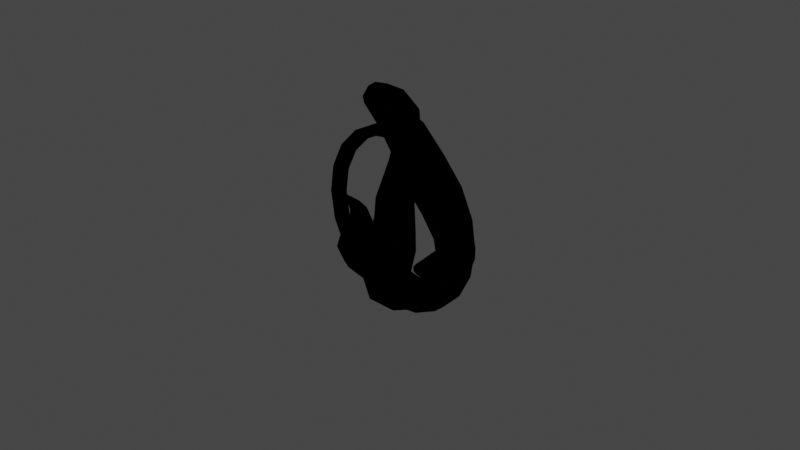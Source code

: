 # Source: malice.blend  (saved by Blender 2.83.19; exported with 4.5.12 LTS)
import bpy
from mathutils import Matrix  # noqa: F401  (used for matrix-valued properties, if any)

bpy.ops.wm.read_factory_settings(use_empty=True)
scene = bpy.context.scene
scene.name = 'Scene'

# ---- collections
col_collection = bpy.data.collections.new('Collection'); scene.collection.children.link(col_collection)

# ---- images (referenced by path relative to the original .blend; pixels are not part of the script)
import os
ASSET_DIR = os.environ.get("B2B_ASSET_DIR", "")  # directory of the original .blend (textures are referenced by path, not embedded)
HERE = os.path.dirname(os.path.abspath(__file__))  # packed textures are extracted next to this script under _unpacked/

def load_image(name, relpath, width, height, colorspace="sRGB"):
    """Load a texture the original file referenced (path relative to the .blend, or extracted next to this script)."""
    p = next((c for c in (os.path.join(HERE, relpath), os.path.join(ASSET_DIR, relpath)) if relpath and os.path.exists(c)), "")
    if p:
        img = bpy.data.images.load(p, check_existing=True)
        img.name = name
    else:  # same state as the original file: an image datablock whose file is absent (Cycles renders it pink)
        img = bpy.data.images.new(name, width, height)
        img.source = "FILE"
        img.filepath = "//" + (relpath or name)
    img.colorspace_settings.name = colorspace
    return img
img_untitled = load_image('Untitled', 'T_Malice.png', 1024, 1024, 'sRGB')

# ---- materials (node trees are filled in below, after node groups)
mat_material_002 = bpy.data.materials.new('Material.002')
mat_material_002.use_transparent_shadow = False

# ---- node groups
ng_kirytoonshader_eevee_001 = bpy.data.node_groups.new('KiryToonShader_Eevee.001', 'ShaderNodeTree')
_s = ng_kirytoonshader_eevee_001.interface.new_socket(name='Emission', in_out='OUTPUT', socket_type='NodeSocketShader')
_s = ng_kirytoonshader_eevee_001.interface.new_socket(name='Ver1.02', in_out='OUTPUT', socket_type='NodeSocketFloat')
_s.min_value = 0.0
_s.max_value = 0.0
_s = ng_kirytoonshader_eevee_001.interface.new_socket(name='Strength', in_out='INPUT', socket_type='NodeSocketFloat')
_s.default_value = 1.0
_s.min_value = 0.0
_s.max_value = 1e+06
_s = ng_kirytoonshader_eevee_001.interface.new_socket(name='BaseColor', in_out='INPUT', socket_type='NodeSocketColor')
_s.default_value = (0.214, 0.214, 0.214, 1.0)
_s = ng_kirytoonshader_eevee_001.interface.new_socket(name='Transparency', in_out='INPUT', socket_type='NodeSocketFloat')
_s.subtype = 'FACTOR'
_s.default_value = 1.0
_s.min_value = 0.0
_s.max_value = 1.0
_s = ng_kirytoonshader_eevee_001.interface.new_socket(name='Normal', in_out='INPUT', socket_type='NodeSocketVector')
_s.min_value = 0.0
_s.max_value = -3.403e+38
_s = ng_kirytoonshader_eevee_001.interface.new_socket(name='ShadowColor', in_out='INPUT', socket_type='NodeSocketColor')
_s = ng_kirytoonshader_eevee_001.interface.new_socket(name='Shadow_CTRL(Blue_On__Red_Off)', in_out='INPUT', socket_type='NodeSocketColor')
_s.default_value = (1.0, 1.0, 1.0, 1.0)
_s = ng_kirytoonshader_eevee_001.interface.new_socket(name='ShadowPower', in_out='INPUT', socket_type='NodeSocketFloat')
_s.default_value = 0.5
_s.min_value = 0.0
_s = ng_kirytoonshader_eevee_001.interface.new_socket(name='Shadow_Multiply_or_Mix', in_out='INPUT', socket_type='NodeSocketFloat')
_s.subtype = 'FACTOR'
_s.min_value = 0.0
_s.max_value = 1.0
_s = ng_kirytoonshader_eevee_001.interface.new_socket(name='Shadow_ToonCtrl', in_out='INPUT', socket_type='NodeSocketFloat')
_s.default_value = 5.0
_s.min_value = 0.0
_s.max_value = 1e+04
_s = ng_kirytoonshader_eevee_001.interface.new_socket(name='SpecularColor', in_out='INPUT', socket_type='NodeSocketColor')
_s.default_value = (1.0, 1.0, 1.0, 1.0)
_s = ng_kirytoonshader_eevee_001.interface.new_socket(name='SpcMap', in_out='INPUT', socket_type='NodeSocketColor')
_s.default_value = (1.0, 1.0, 1.0, 1.0)
_s = ng_kirytoonshader_eevee_001.interface.new_socket(name='Specular', in_out='INPUT', socket_type='NodeSocketFloat')
_s.subtype = 'FACTOR'
_s.default_value = 1.0
_s.min_value = 0.0
_s.max_value = 1.0
_s = ng_kirytoonshader_eevee_001.interface.new_socket(name='Roughness', in_out='INPUT', socket_type='NodeSocketFloat')
_s.subtype = 'FACTOR'
_s.default_value = 0.2
_s.min_value = 0.0
_s.max_value = 1.0
_s = ng_kirytoonshader_eevee_001.interface.new_socket(name='Shadow_SpcPower', in_out='INPUT', socket_type='NodeSocketFloat')
_s.subtype = 'FACTOR'
_s.min_value = 0.0
_s.max_value = 1.0
_s = ng_kirytoonshader_eevee_001.interface.new_socket(name='Specular_Add_or_Mix', in_out='INPUT', socket_type='NodeSocketFloat')
_s.subtype = 'FACTOR'
_s.min_value = 0.0
_s.max_value = 1.0
_s = ng_kirytoonshader_eevee_001.interface.new_socket(name='Specular_ToonCtrl', in_out='INPUT', socket_type='NodeSocketFloat')
_s.default_value = 5.0
_s.min_value = 0.0
_s.max_value = 1e+04
_s = ng_kirytoonshader_eevee_001.interface.new_socket(name='HairSpecular_Ctrl(Nomal)', in_out='INPUT', socket_type='NodeSocketVector')
_s.min_value = 0.0
_s.max_value = -3.403e+38
_s = ng_kirytoonshader_eevee_001.interface.new_socket(name='Specular_Default_or_Hair', in_out='INPUT', socket_type='NodeSocketFloat')
_s.subtype = 'FACTOR'
_s.min_value = 0.0
_s.max_value = 1.0
_s = ng_kirytoonshader_eevee_001.interface.new_socket(name='HairSpecular_Height', in_out='INPUT', socket_type='NodeSocketFloat')
_s = ng_kirytoonshader_eevee_001.interface.new_socket(name='HairSpecular_Width', in_out='INPUT', socket_type='NodeSocketFloat')
_s.default_value = 0.2
_s = ng_kirytoonshader_eevee_001.interface.new_socket(name='HairSpecular_Hardness', in_out='INPUT', socket_type='NodeSocketFloat')
_s.default_value = 20.0
_s.min_value = 0.0
_s = ng_kirytoonshader_eevee_001.interface.new_socket(name='RimColor', in_out='INPUT', socket_type='NodeSocketColor')
_s.default_value = (0.214, 0.214, 0.214, 1.0)
_s = ng_kirytoonshader_eevee_001.interface.new_socket(name='Rim', in_out='INPUT', socket_type='NodeSocketFloat')
_s.subtype = 'FACTOR'
_s.default_value = 1.0
_s.min_value = 0.0
_s.max_value = 1.0
_s = ng_kirytoonshader_eevee_001.interface.new_socket(name='RimPower', in_out='INPUT', socket_type='NodeSocketFloat')
_s.default_value = 2.0
_s.min_value = 0.0
_s = ng_kirytoonshader_eevee_001.interface.new_socket(name='Shadow_RimPowar', in_out='INPUT', socket_type='NodeSocketFloat')
_s.subtype = 'FACTOR'
_s.default_value = 0.5
_s.min_value = 0.0
_s.max_value = 1.0
_s = ng_kirytoonshader_eevee_001.interface.new_socket(name='Rim_Add_or_Mix', in_out='INPUT', socket_type='NodeSocketFloat')
_s.subtype = 'FACTOR'
_s.min_value = 0.0
_s.max_value = 1.0
_s = ng_kirytoonshader_eevee_001.interface.new_socket(name='Rim_ToonCtrl', in_out='INPUT', socket_type='NodeSocketFloat')
_s.default_value = 0.25
_s.min_value = 0.0
_s.max_value = 100.0
_N = ng_kirytoonshader_eevee_001.nodes; _L = ng_kirytoonshader_eevee_001.links
n0 = _N.new('NodeFrame'); n0.name = 'Specular_Hair_Frame'; n0.location = (-2264, -452)
n0.label = 'Specular_Hair'
n0.width = 1780
n1 = _N.new('NodeFrame'); n1.name = 'Specular_Frame'; n1.location = (-2425, 447)
n1.label = 'Specular'
n1.width = 3442
n2 = _N.new('NodeFrame'); n2.name = 'BaseColor_Shadow_Frame'; n2.location = (-3656, 1290)
n2.label = 'BaseColor_Shadow'
n2.width = 3876
n3 = _N.new('NodeFrame'); n3.name = 'Frame'; n3.location = (224, -38)
n3.label = 'Shadow_CTRL(Blue_On__Red_Off)'
n3.width = 451
n4 = _N.new('NodeFrame'); n4.name = 'Rim_Frame'; n4.location = (1130, 1079)
n4.label = 'Rim'
n4.width = 4463
n5 = _N.new('NodeFrame'); n5.name = 'Rim_Add_or_Mix_Frame'; n5.location = (3396, -30)
n5.label = 'Rim_Add_or_Mix'
n5.width = 1037
n6 = _N.new('NodeFrame'); n6.name = 'Specular_Add_or_Mix_Frame'; n6.location = (30, -406)
n6.label = 'Specular_Add_or_Mix'
n6.width = 872
n7 = _N.new('NodeReroute'); n7.name = 'Reroute.044'; n7.location = (2968, -311)
n7.width = 16
n8 = _N.new('ShaderNodeValToRGB'); n8.name = 'ColorRamp'; n8.location = (-2762, -287)
while len(n8.color_ramp.elements) > 1: n8.color_ramp.elements.remove(n8.color_ramp.elements[-1])
n8.color_ramp.elements[0].position = 0.0; n8.color_ramp.elements[0].color = (1.0, 1.0, 1.0, 1.0)
_e = n8.color_ramp.elements.new(1.0); _e.color = (0.0, 0.0, 0.0, 1.0)
n9 = _N.new('NodeReroute'); n9.name = 'Reroute.043'; n9.location = (-2497, -322)
n9.width = 16
n10 = _N.new('NodeReroute'); n10.name = 'Reroute.004'; n10.location = (-2791, -477)
n10.width = 16
n10.socket_idname = 'NodeSocketFloat'
n10.inputs[0].default_value = 0.0
n11 = _N.new('NodeReroute'); n11.name = 'Reroute.005'; n11.location = (-2931, -485)
n11.width = 16
n12 = _N.new('NodeReroute'); n12.name = 'Reroute.021'; n12.location = (1742, -63)
n12.width = 16
n13 = _N.new('NodeReroute'); n13.name = 'Reroute.034'; n13.location = (642, -191)
n13.width = 16
n14 = _N.new('ShaderNodeMath'); n14.name = 'Math.001'; n14.location = (639, -217)
n14.inputs[2].default_value = 0.0
n15 = _N.new('ShaderNodeVectorMath'); n15.name = 'Vector Math'; n15.location = (396, -277)
n15.operation = 'DOT_PRODUCT'
n16 = _N.new('ShaderNodeNewGeometry'); n16.name = 'Geometry'; n16.location = (112, -349)
n17 = _N.new('ShaderNodeValToRGB'); n17.name = 'ColorRamp.002'; n17.location = (829, -212)
while len(n17.color_ramp.elements) > 1: n17.color_ramp.elements.remove(n17.color_ramp.elements[-1])
n17.color_ramp.elements[0].position = 0.0; n17.color_ramp.elements[0].color = (0.0, 0.0, 0.0, 1.0)
_e = n17.color_ramp.elements.new(0.5); _e.color = (1.0, 1.0, 1.0, 1.0)
_e = n17.color_ramp.elements.new(1.0); _e.color = (0.0, 0.0, 0.0, 1.0)
n18 = _N.new('ShaderNodeMath'); n18.name = 'Math.002'; n18.location = (1114, -213)
n18.inputs[2].default_value = 0.0
n19 = _N.new('ShaderNodeMix'); n19.name = 'Mix.012'; n19.location = (1556, -30)
n19.data_type = 'RGBA'
n19.blend_type = 'MULTIPLY'
n20 = _N.new('ShaderNodeMath'); n20.name = 'Math.003'; n20.location = (1311, -252)
n20.operation = 'POWER'
n20.inputs[2].default_value = 0.0
n21 = _N.new('ShaderNodeInvert'); n21.name = 'Invert.004'; n21.location = (1286, -53)
n22 = _N.new('ShaderNodeMix'); n22.name = 'Mix.016'; n22.location = (1168, -253)
n22.data_type = 'RGBA'
n22.blend_type = 'MULTIPLY'
n22.inputs[0].default_value = 1.0
n23 = _N.new('ShaderNodeEeveeSpecular'); n23.name = 'Specular.001'; n23.location = (369, -402)
n23.inputs[0].default_value = (0.0, 0.0, 0.0, 1.0)
n23.inputs[1].default_value = (1.0, 1.0, 1.0, 1.0)
n24 = _N.new('ShaderNodeShaderToRGB'); n24.name = 'Shader to RGB.001'; n24.location = (541, -354)
n25 = _N.new('ShaderNodeBrightContrast'); n25.name = 'Bright/Contrast.001'; n25.location = (1479, -358)
n26 = _N.new('NodeReroute'); n26.name = 'Reroute.007'; n26.location = (1378, -463)
n26.width = 16
n27 = _N.new('ShaderNodeMix'); n27.name = 'Mix.011'; n27.location = (2064, -144)
n27.label = 'Ctrl_Specular_Nomal_or_Hair'
n27.width = 207
n27.data_type = 'RGBA'
n28 = _N.new('NodeReroute'); n28.name = 'Reroute.012'; n28.location = (3404, -260)
n28.width = 16
n29 = _N.new('ShaderNodeHueSaturation'); n29.name = 'Hue Saturation Value.001'; n29.location = (2823, -456)
n29.hide = True
n29.inputs[0].default_value = 1.0
n30 = _N.new('ShaderNodeInvert'); n30.name = 'Invert.001'; n30.location = (2664, -449)
n31 = _N.new('ShaderNodeMix'); n31.name = 'Mix.005'; n31.location = (2499, -495)
n31.data_type = 'RGBA'
n31.blend_type = 'COLOR'
n31.inputs[0].default_value = 1.0
n31.inputs[6].default_value = (1.0, 1.0, 1.0, 1.0)
n32 = _N.new('ShaderNodeMix'); n32.name = 'Mix.006'; n32.location = (3154, -233)
n32.data_type = 'RGBA'
n32.blend_type = 'SCREEN'
n32.inputs[0].default_value = 0.35
n33 = _N.new('ShaderNodeMix'); n33.name = 'Mix.008'; n33.location = (2422, -200)
n33.label = 'Specular_Mix'
n33.data_type = 'RGBA'
n33.inputs[6].default_value = (0.0, 0.0, 0.0, 1.0)
n34 = _N.new('ShaderNodeInvert'); n34.name = 'Invert.003'; n34.location = (2478, -30)
n35 = _N.new('ShaderNodeMix'); n35.name = 'Mix.019'; n35.location = (2929, -208)
n35.data_type = 'RGBA'
n35.blend_type = 'MULTIPLY'
n36 = _N.new('NodeGroupInput'); n36.name = 'Group Input.018'; n36.location = (2028, -487)
n36.width = 164
n37 = _N.new('NodeGroupInput'); n37.name = 'Group Input.004'; n37.location = (2052, -346)
n37.width = 221
n38 = _N.new('NodeGroupInput'); n38.name = 'Group Input.014'; n38.location = (996, -394)
n38.width = 130
n39 = _N.new('NodeReroute'); n39.name = 'Reroute.002'; n39.location = (2633, -699)
n39.width = 16
n40 = _N.new('ShaderNodeMix'); n40.name = 'Mix'; n40.location = (2667, -543)
n40.data_type = 'RGBA'
n40.blend_type = 'COLOR'
n40.inputs[0].default_value = 1.0
n40.inputs[6].default_value = (1.0, 1.0, 1.0, 1.0)
n41 = _N.new('ShaderNodeInvert'); n41.name = 'Invert'; n41.location = (2832, -497)
n42 = _N.new('ShaderNodeHueSaturation'); n42.name = 'Hue Saturation Value'; n42.location = (2991, -504)
n42.hide = True
n42.inputs[0].default_value = 1.0
n43 = _N.new('ShaderNodeMix'); n43.name = 'Mix.004'; n43.location = (2746, -249)
n43.label = 'Shadow_Multiplication'
n43.width = 172
n43.data_type = 'RGBA'
n43.blend_type = 'MULTIPLY'
n44 = _N.new('ShaderNodeMix'); n44.name = 'Mix.002'; n44.location = (3650, -117)
n44.data_type = 'RGBA'
n44.blend_type = 'SCREEN'
n44.inputs[0].default_value = 0.15
n45 = _N.new('NodeReroute'); n45.name = 'Reroute.045'; n45.location = (2451, -153)
n45.width = 16
n46 = _N.new('NodeReroute'); n46.name = 'Reroute.001'; n46.location = (2678, -383)
n46.width = 16
n47 = _N.new('NodeReroute'); n47.name = 'Reroute'; n47.location = (2678, -406)
n47.width = 16
n48 = _N.new('NodeReroute'); n48.name = 'Reroute.032'; n48.location = (2295, -773)
n48.width = 16
n49 = _N.new('NodeReroute'); n49.name = 'Reroute.020'; n49.location = (3838, -152)
n49.width = 16
n50 = _N.new('NodeReroute'); n50.name = 'Reroute.003'; n50.location = (1752, -697)
n50.width = 16
n51 = _N.new('ShaderNodeMix'); n51.name = 'Mix.001'; n51.location = (2910, -37)
n51.label = 'Shadow_Mix'
n51.data_type = 'RGBA'
n52 = _N.new('NodeReroute'); n52.name = 'Reroute.006'; n52.location = (1788, -102)
n52.width = 16
n52.socket_idname = 'NodeSocketFloat'
n53 = _N.new('ShaderNodeMix'); n53.name = 'Mix.018'; n53.location = (2169, -104)
n53.data_type = 'RGBA'
n53.inputs[6].default_value = (1.0, 1.0, 1.0, 1.0)
n54 = _N.new('ShaderNodeShaderToRGB'); n54.name = 'Shader to RGB'; n54.location = (527, -347)
n55 = _N.new('ShaderNodeEeveeSpecular'); n55.name = 'Specular'; n55.location = (354, -395)
n55.inputs[0].default_value = (1.0, 1.0, 1.0, 1.0)
n55.inputs[1].default_value = (0.0, 0.0, 0.0, 1.0)
n55.inputs[2].default_value = 0.0
n56 = _N.new('NodeReroute'); n56.name = 'Reroute.008'; n56.location = (770, -384)
n56.width = 16
n57 = _N.new('ShaderNodeMath'); n57.name = 'Math'; n57.location = (967, -270)
n57.operation = 'POWER'
n57.inputs[2].default_value = 0.0
n58 = _N.new('ShaderNodeMath'); n58.name = 'Math.005'; n58.location = (788, -479)
n58.operation = 'MULTIPLY'
n58.inputs[0].default_value = 10.0
n58.inputs[2].default_value = 0.0
n59 = _N.new('ShaderNodeInvert'); n59.name = 'Invert.002'; n59.location = (1770, -273)
n60 = _N.new('ShaderNodeSeparateColor'); n60.name = 'Separate RGB'; n60.location = (281, -30)
n61 = _N.new('ShaderNodeBrightContrast'); n61.name = 'Bright/Contrast'; n61.location = (1244, -314)
n62 = _N.new('ShaderNodeMix'); n62.name = 'Mix.020'; n62.location = (1492, -199)
n62.data_type = 'RGBA'
n62.clamp_result = True
n62.inputs[6].default_value = (1.0, 1.0, 1.0, 1.0)
n63 = _N.new('NodeReroute'); n63.name = 'Reroute.033'; n63.location = (727, -773)
n63.width = 16
n64 = _N.new('ShaderNodeMix'); n64.name = 'Mix.003'; n64.location = (3409, -44)
n64.label = 'Ctrl_Shadow_Multiply_or_Mix'
n64.width = 196
n64.data_type = 'RGBA'
n65 = _N.new('NodeGroupInput'); n65.name = 'Group Input.002'; n65.location = (30, -546)
n65.width = 221
n66 = _N.new('NodeGroupInput'); n66.name = 'Group Input.016'; n66.location = (2284, -76)
n66.width = 164
n67 = _N.new('NodeGroupInput'); n67.name = 'Group Input.011'; n67.location = (30, -266)
n67.width = 228
n68 = _N.new('NodeGroupInput'); n68.name = 'Group Input.012'; n68.location = (291, -471)
n68.width = 228
n69 = _N.new('NodeGroupInput'); n69.name = 'Group Input.013'; n69.location = (838, -476)
n69.width = 228
n70 = _N.new('NodeGroupInput'); n70.name = 'Group Input.017'; n70.location = (1011, -101)
n70.width = 228
n71 = _N.new('ShaderNodeMix'); n71.name = 'Mix.021'; n71.location = (2311, -414)
n71.data_type = 'RGBA'
n71.inputs[6].default_value = (0.0, 0.0, 0.0, 1.0)
n72 = _N.new('NodeGroupInput'); n72.name = 'Group Input.003'; n72.location = (1757, -224)
n72.width = 221
n73 = _N.new('NodeGroupInput'); n73.name = 'Group Input.015'; n73.location = (30, -37)
n73.width = 216
n74 = _N.new('NodeGroupInput'); n74.name = 'Group Input.005'; n74.location = (30, -528)
n75 = _N.new('NodeGroupInput'); n75.name = 'Group Input.006'; n75.location = (526, -464)
n76 = _N.new('NodeGroupInput'); n76.name = 'Group Input.007'; n76.location = (2476, -346)
n77 = _N.new('NodeGroupInput'); n77.name = 'Group Input.008'; n77.location = (3168, -30)
n77.width = 185
n78 = _N.new('NodeReroute'); n78.name = 'Reroute.022'; n78.location = (1917, -359)
n78.width = 16
n79 = _N.new('NodeReroute'); n79.name = 'Reroute.038'; n79.location = (1198, -543)
n79.width = 16
n80 = _N.new('ShaderNodeFresnel'); n80.name = 'Fresnel'; n80.location = (1765, -689)
n80.width = 196
n81 = _N.new('ShaderNodeMath'); n81.name = 'Math.006'; n81.location = (2404, -848)
n81.operation = 'MULTIPLY'
n81.inputs[1].default_value = -1.0
n81.inputs[2].default_value = 0.0
n82 = _N.new('ShaderNodeMath'); n82.name = 'Math.007'; n82.location = (2571, -848)
n82.inputs[1].default_value = 1.0
n82.inputs[2].default_value = 0.0
n83 = _N.new('ShaderNodeValToRGB'); n83.name = 'ColorRamp.003'; n83.location = (2119, -527)
while len(n83.color_ramp.elements) > 1: n83.color_ramp.elements.remove(n83.color_ramp.elements[-1])
n83.color_ramp.elements[0].position = 0.0; n83.color_ramp.elements[0].color = (0.0, 0.0, 0.0, 1.0)
_e = n83.color_ramp.elements.new(0.125); _e.color = (1.0, 1.0, 1.0, 1.0)
n84 = _N.new('ShaderNodeMath'); n84.name = 'Math.004'; n84.location = (1591, -715)
n84.inputs[0].default_value = 1.0
n84.inputs[2].default_value = 0.0
n85 = _N.new('ShaderNodeMath'); n85.name = 'Math.008'; n85.location = (1371, -716)
n85.operation = 'MULTIPLY'
n85.inputs[1].default_value = 0.05
n85.inputs[2].default_value = 0.0
n86 = _N.new('ShaderNodeBrightContrast'); n86.name = 'Bright/Contrast.002'; n86.location = (2432, -584)
n87 = _N.new('ShaderNodeMix'); n87.name = 'Mix.015'; n87.location = (2753, -744)
n87.data_type = 'RGBA'
n87.blend_type = 'MULTIPLY'
n88 = _N.new('NodeGroupInput'); n88.name = 'Group Input.009'; n88.location = (1063, -816)
n88.width = 228
n89 = _N.new('ShaderNodeMix'); n89.name = 'Mix.017'; n89.location = (3195, -444)
n89.data_type = 'RGBA'
n89.blend_type = 'MULTIPLY'
n89.inputs[7].default_value = (0.0, 0.0, 0.0, 1.0)
n90 = _N.new('ShaderNodeInvert'); n90.name = 'Invert.005'; n90.location = (2940, -430)
n91 = _N.new('NodeGroupInput'); n91.name = 'Group Input.019'; n91.location = (2680, -437)
n91.width = 228
n92 = _N.new('NodeReroute'); n92.name = 'Reroute.039'; n92.location = (1385, -383)
n92.width = 16
n93 = _N.new('ShaderNodeMix'); n93.name = 'Mix.013'; n93.location = (2937, -544)
n93.data_type = 'RGBA'
n93.inputs[6].default_value = (0.0, 0.0, 0.0, 1.0)
n93.inputs[7].default_value = (1.0, 1.0, 1.0, 1.0)
n94 = _N.new('NodeGroupInput'); n94.name = 'Group Input.010'; n94.location = (2110, -768)
n94.width = 228
n95 = _N.new('NodeReroute'); n95.name = 'Reroute.015'; n95.location = (191, -450)
n95.width = 16
n96 = _N.new('NodeReroute'); n96.name = 'Reroute.013'; n96.location = (199, -353)
n96.width = 16
n97 = _N.new('NodeGroupInput'); n97.name = 'Group Input.020'; n97.location = (30, -129)
n97.width = 228
n98 = _N.new('NodeReroute'); n98.name = 'Reroute.014'; n98.location = (336, -186)
n98.width = 16
n99 = _N.new('ShaderNodeMix'); n99.name = 'Mix.022'; n99.location = (501, -30)
n99.data_type = 'RGBA'
n100 = _N.new('ShaderNodeMix'); n100.name = 'Mix.014'; n100.location = (501, -221)
n100.data_type = 'RGBA'
n100.blend_type = 'SCREEN'
n101 = _N.new('NodeGroupInput'); n101.name = 'Group Input.021'; n101.location = (679, -62)
n101.width = 150
n102 = _N.new('ShaderNodeMix'); n102.name = 'Mix.023'; n102.location = (867, -68)
n102.data_type = 'RGBA'
n103 = _N.new('ShaderNodeMixShader'); n103.name = 'Mix Shader'; n103.location = (6073, 1002)
n104 = _N.new('NodeGroupOutput'); n104.name = 'Group Output.001'; n104.location = (6279, 999)
n104.inputs[1].default_value = 0.0
n105 = _N.new('ShaderNodeBsdfTransparent'); n105.name = 'Transparent BSDF'; n105.location = (5855, 838)
n106 = _N.new('NodeGroupInput'); n106.name = 'Group Input'; n106.location = (5663, 902)
n107 = _N.new('ShaderNodeEmission'); n107.name = 'Emission'; n107.location = (5824, 1006)
n108 = _N.new('NodeReroute'); n108.name = 'Reroute.019'; n108.location = (38, -38)
n108.width = 16
n109 = _N.new('NodeReroute'); n109.name = 'Reroute.009'; n109.location = (215, -38)
n109.width = 16
n110 = _N.new('ShaderNodeMix'); n110.name = 'Mix.007'; n110.location = (378, -174)
n110.label = 'Specular_Mix'
n110.data_type = 'RGBA'
n111 = _N.new('ShaderNodeMix'); n111.name = 'Mix.009'; n111.location = (375, -378)
n111.label = 'Specular_Add'
n111.width = 172
n111.data_type = 'RGBA'
n111.blend_type = 'ADD'
n112 = _N.new('NodeReroute'); n112.name = 'Reroute.011'; n112.location = (337, -286)
n112.width = 16
n112.socket_idname = 'NodeSocketFloat'
n113 = _N.new('NodeReroute'); n113.name = 'Reroute.010'; n113.location = (67, -531)
n113.width = 16
n114 = _N.new('NodeReroute'); n114.name = 'Reroute.037'; n114.location = (834, -133)
n114.width = 16
n115 = _N.new('ShaderNodeSeparateColor'); n115.name = 'Separate HSV.001'; n115.location = (134, -207)
n116 = _N.new('ShaderNodeMix'); n116.name = 'Mix.010'; n116.location = (630, -99)
n116.label = 'Ctrl_Specular_Add_or_Mix'
n116.width = 175
n116.data_type = 'RGBA'
n117 = _N.new('NodeGroupInput'); n117.name = 'Group Input.001'; n117.location = (313, -59)
n117.width = 228
n3.parent = n2
n5.parent = n4
n6.parent = n4
n12.parent = n0
n13.parent = n0
n14.parent = n0
n15.parent = n0
n16.parent = n0
n17.parent = n0
n18.parent = n0
n19.parent = n0
n20.parent = n0
n21.parent = n0
n22.parent = n1
n23.parent = n1
n24.parent = n1
n25.parent = n1
n26.parent = n1
n27.parent = n1
n28.parent = n1
n29.parent = n1
n30.parent = n1
n31.parent = n1
n32.parent = n1
n33.parent = n1
n34.parent = n1
n35.parent = n1
n36.parent = n1
n37.parent = n1
n38.parent = n1
n39.parent = n2
n40.parent = n2
n41.parent = n2
n42.parent = n2
n43.parent = n2
n44.parent = n2
n45.parent = n2
n46.parent = n2
n47.parent = n2
n48.parent = n2
n49.parent = n2
n50.parent = n2
n51.parent = n2
n52.parent = n2
n53.parent = n2
n54.parent = n2
n55.parent = n2
n56.parent = n2
n57.parent = n2
n58.parent = n2
n59.parent = n2
n60.parent = n3
n61.parent = n2
n62.parent = n2
n63.parent = n2
n64.parent = n2
n65.parent = n1
n66.parent = n1
n67.parent = n0
n68.parent = n0
n69.parent = n0
n70.parent = n0
n71.parent = n1
n72.parent = n1
n73.parent = n3
n74.parent = n2
n75.parent = n2
n76.parent = n2
n77.parent = n2
n78.parent = n1
n79.parent = n4
n80.parent = n4
n81.parent = n4
n82.parent = n4
n83.parent = n4
n84.parent = n4
n85.parent = n4
n86.parent = n4
n87.parent = n4
n88.parent = n4
n89.parent = n4
n90.parent = n4
n91.parent = n4
n92.parent = n4
n93.parent = n4
n94.parent = n4
n95.parent = n5
n96.parent = n5
n97.parent = n5
n98.parent = n5
n99.parent = n5
n100.parent = n5
n101.parent = n5
n102.parent = n5
n108.parent = n6
n109.parent = n6
n110.parent = n6
n111.parent = n6
n112.parent = n6
n113.parent = n6
n114.parent = n6
n115.parent = n6
n116.parent = n6
n117.parent = n6
_L.new(n55.outputs[0], n54.inputs[0])
_L.new(n45.outputs[0], n51.inputs[0])
_L.new(n47.outputs[0], n51.inputs[7])
_L.new(n46.outputs[0], n51.inputs[6])
_L.new(n39.outputs[0], n40.inputs[7])
_L.new(n40.outputs[2], n41.inputs[1])
_L.new(n41.outputs[0], n42.inputs[4])
_L.new(n51.outputs[2], n64.inputs[7])
_L.new(n42.outputs[0], n44.inputs[7])
_L.new(n23.outputs[0], n24.inputs[0])
_L.new(n64.outputs[2], n44.inputs[6])
_L.new(n46.outputs[0], n43.inputs[6])
_L.new(n47.outputs[0], n43.inputs[7])
_L.new(n26.outputs[0], n31.inputs[7])
_L.new(n31.outputs[2], n30.inputs[1])
_L.new(n30.outputs[0], n29.inputs[4])
_L.new(n29.outputs[0], n32.inputs[7])
_L.new(n26.outputs[0], n25.inputs[0])
_L.new(n110.outputs[2], n116.inputs[7])
_L.new(n109.outputs[0], n110.inputs[6])
_L.new(n112.outputs[0], n110.inputs[0])
_L.new(n113.outputs[0], n110.inputs[7])
_L.new(n108.outputs[0], n109.inputs[0])
_L.new(n28.outputs[0], n113.inputs[0])
_L.new(n113.outputs[0], n115.inputs[0])
_L.new(n115.outputs[2], n112.inputs[0])
_L.new(n112.outputs[0], n111.inputs[0])
_L.new(n113.outputs[0], n111.inputs[7])
_L.new(n109.outputs[0], n111.inputs[6])
_L.new(n32.outputs[2], n28.inputs[0])
_L.new(n44.outputs[2], n49.inputs[0])
_L.new(n17.outputs[0], n18.inputs[0])
_L.new(n14.outputs[0], n17.inputs[0])
_L.new(n18.outputs[0], n20.inputs[0])
_L.new(n27.outputs[2], n33.inputs[0])
_L.new(n20.outputs[0], n19.inputs[6])
_L.new(n78.outputs[0], n27.inputs[7])
_L.new(n12.outputs[0], n78.inputs[0])
_L.new(n111.outputs[2], n116.inputs[6])
_L.new(n19.outputs[2], n12.inputs[0])
_L.new(n48.outputs[0], n63.inputs[0])
_L.new(n9.outputs[0], n13.inputs[0])
_L.new(n43.outputs[2], n64.inputs[6])
_L.new(n16.outputs[1], n15.inputs[1])
_L.new(n15.outputs[1], n14.inputs[0])
_L.new(n80.outputs[0], n83.inputs[0])
_L.new(n84.outputs[0], n80.inputs[0])
_L.new(n83.outputs[0], n86.inputs[0])
_L.new(n116.outputs[2], n114.inputs[0])
_L.new(n92.outputs[0], n96.inputs[0])
_L.new(n114.outputs[0], n79.inputs[0])
_L.new(n79.outputs[0], n92.inputs[0])
_L.new(n9.outputs[0], n7.inputs[0])
_L.new(n13.outputs[0], n19.inputs[7])
_L.new(n7.outputs[0], n87.inputs[7])
_L.new(n45.outputs[0], n43.inputs[0])
_L.new(n45.outputs[0], n48.inputs[0])
_L.new(n65.outputs[3], n23.inputs[5])
_L.new(n37.outputs[9], n33.inputs[7])
_L.new(n74.outputs[3], n55.inputs[5])
_L.new(n76.outputs[1], n46.inputs[0])
_L.new(n76.outputs[4], n47.inputs[0])
_L.new(n88.outputs[23], n85.inputs[0])
_L.new(n67.outputs[16], n15.inputs[0])
_L.new(n68.outputs[18], n14.inputs[1])
_L.new(n69.outputs[19], n18.inputs[1])
_L.new(n69.outputs[20], n20.inputs[1])
_L.new(n106.outputs[0], n107.inputs[1])
_L.new(n75.outputs[6], n57.inputs[1])
_L.new(n58.outputs[0], n61.inputs[2])
_L.new(n75.outputs[8], n58.inputs[1])
_L.new(n65.outputs[15], n25.inputs[2])
_L.new(n94.outputs[24], n81.inputs[0])
_L.new(n25.outputs[0], n27.inputs[6])
_L.new(n81.outputs[0], n82.inputs[0])
_L.new(n82.outputs[0], n87.inputs[0])
_L.new(n65.outputs[12], n23.inputs[2])
_L.new(n77.outputs[7], n64.inputs[0])
_L.new(n117.outputs[14], n116.inputs[0])
_L.new(n94.outputs[26], n86.inputs[2])
_L.new(n85.outputs[0], n84.inputs[1])
_L.new(n72.outputs[17], n27.inputs[0])
_L.new(n93.outputs[2], n89.inputs[6])
_L.new(n86.outputs[0], n87.inputs[6])
_L.new(n87.outputs[2], n93.inputs[0])
_L.new(n107.outputs[0], n103.inputs[2])
_L.new(n22.outputs[2], n26.inputs[0])
_L.new(n38.outputs[10], n22.inputs[7])
_L.new(n103.outputs[0], n104.inputs[0])
_L.new(n106.outputs[2], n103.inputs[0])
_L.new(n105.outputs[0], n103.inputs[1])
_L.new(n49.outputs[0], n108.inputs[0])
_L.new(n73.outputs[5], n60.inputs[0])
_L.new(n50.outputs[0], n39.inputs[0])
_L.new(n63.outputs[0], n11.inputs[0])
_L.new(n8.outputs[0], n9.inputs[0])
_L.new(n66.outputs[13], n34.inputs[1])
_L.new(n11.outputs[0], n8.inputs[0])
_L.new(n70.outputs[13], n21.inputs[1])
_L.new(n21.outputs[0], n19.inputs[0])
_L.new(n53.outputs[2], n45.inputs[0])
_L.new(n52.outputs[0], n53.inputs[0])
_L.new(n56.outputs[0], n57.inputs[0])
_L.new(n56.outputs[0], n50.inputs[0])
_L.new(n59.outputs[0], n53.inputs[7])
_L.new(n60.outputs[0], n52.inputs[0])
_L.new(n54.outputs[0], n56.inputs[0])
_L.new(n60.outputs[2], n62.inputs[0])
_L.new(n57.outputs[0], n61.inputs[0])
_L.new(n61.outputs[0], n62.inputs[7])
_L.new(n62.outputs[2], n59.inputs[1])
_L.new(n24.outputs[0], n22.inputs[6])
_L.new(n33.outputs[2], n35.inputs[6])
_L.new(n35.outputs[2], n32.inputs[6])
_L.new(n34.outputs[0], n35.inputs[0])
_L.new(n71.outputs[2], n35.inputs[7])
_L.new(n36.outputs[11], n71.inputs[0])
_L.new(n9.outputs[0], n71.inputs[7])
_L.new(n91.outputs[22], n90.inputs[1])
_L.new(n90.outputs[0], n89.inputs[0])
_L.new(n89.outputs[2], n95.inputs[0])
_L.new(n97.outputs[21], n98.inputs[0])
_L.new(n102.outputs[2], n107.inputs[0])
_L.new(n100.outputs[2], n102.inputs[6])
_L.new(n99.outputs[2], n102.inputs[7])
_L.new(n96.outputs[0], n100.inputs[6])
_L.new(n96.outputs[0], n99.inputs[6])
_L.new(n98.outputs[0], n100.inputs[7])
_L.new(n95.outputs[0], n100.inputs[0])
_L.new(n95.outputs[0], n99.inputs[0])
_L.new(n98.outputs[0], n99.inputs[7])
_L.new(n101.outputs[25], n102.inputs[0])
n104.is_active_output = True
ng_auto_smooth = bpy.data.node_groups.new('Auto Smooth', 'GeometryNodeTree')
_s = ng_auto_smooth.interface.new_socket(name='Geometry', in_out='OUTPUT', socket_type='NodeSocketGeometry')
_s = ng_auto_smooth.interface.new_socket(name='Geometry', in_out='INPUT', socket_type='NodeSocketGeometry')
_s = ng_auto_smooth.interface.new_socket(name='Angle', in_out='INPUT', socket_type='NodeSocketFloat')
_s.subtype = 'ANGLE'
_s.min_value = 0.0
_s.max_value = 3.142
ng_auto_smooth.is_modifier = True
_N = ng_auto_smooth.nodes; _L = ng_auto_smooth.links
n0 = _N.new('NodeGroupOutput'); n0.name = 'Group Output'; n0.location = (480, -100)
n1 = _N.new('NodeGroupInput'); n1.name = 'Group Input'; n1.location = (-420, -300)
n2 = _N.new('NodeGroupInput'); n2.name = 'Group Input.001'; n2.location = (-60, -100)
n3 = _N.new('GeometryNodeSetShadeSmooth'); n3.name = 'Set Shade Smooth'; n3.location = (120, -100)
n3.domain = 'EDGE'
n4 = _N.new('GeometryNodeSetShadeSmooth'); n4.name = 'Set Shade Smooth.001'; n4.location = (300, -100)
n5 = _N.new('GeometryNodeInputMeshEdgeAngle'); n5.name = 'Edge Angle'; n5.location = (-420, -220)
n6 = _N.new('GeometryNodeInputEdgeSmooth'); n6.name = 'Is Edge Smooth'; n6.location = (-60, -160)
n7 = _N.new('GeometryNodeInputShadeSmooth'); n7.name = 'Is Face Smooth'; n7.location = (-240, -340)
n8 = _N.new('FunctionNodeBooleanMath'); n8.name = 'Boolean Math'; n8.location = (-60, -220)
n9 = _N.new('FunctionNodeCompare'); n9.name = 'Compare'; n9.location = (-240, -180)
n9.operation = 'LESS_EQUAL'
_L.new(n5.outputs[0], n9.inputs[0])
_L.new(n4.outputs[0], n0.inputs[0])
_L.new(n1.outputs[1], n9.inputs[1])
_L.new(n9.outputs[0], n8.inputs[0])
_L.new(n7.outputs[0], n8.inputs[1])
_L.new(n2.outputs[0], n3.inputs[0])
_L.new(n6.outputs[0], n3.inputs[1])
_L.new(n3.outputs[0], n4.inputs[0])
_L.new(n8.outputs[0], n3.inputs[2])
n0.is_active_output = True

# ---- material node trees
mat_material_002.use_nodes = True; mat_material_002.node_tree.nodes.clear()
_N = mat_material_002.node_tree.nodes; _L = mat_material_002.node_tree.links
n0 = _N.new('ShaderNodeGroup'); n0.name = 'Group'; n0.location = (-133, 300)
n0.width = 283
n0.node_tree = ng_kirytoonshader_eevee_001
n0.inputs[0].default_value = 1.0
n0.inputs[2].default_value = 0.7072
n0.inputs[3].default_value = (0.0, 0.0, 0.0)
n0.inputs[4].default_value = (0.2257, 0.2257, 0.2257, 1.0)
n0.inputs[5].default_value = (1.0, 1.0, 1.0, 1.0)
n0.inputs[6].default_value = 15.5
n0.inputs[7].default_value = 0.0
n0.inputs[8].default_value = 8.4
n0.inputs[9].default_value = (0.4129, 0.4129, 0.4129, 1.0)
n0.inputs[10].default_value = (1.0, 1.0, 1.0, 1.0)
n0.inputs[11].default_value = 0.4981
n0.inputs[12].default_value = 0.346
n0.inputs[13].default_value = 0.0
n0.inputs[14].default_value = 0.0
n0.inputs[15].default_value = 16.8
n0.inputs[16].default_value = (0.0, 0.0, 0.0)
n0.inputs[17].default_value = 0.0
n0.inputs[18].default_value = 0.0
n0.inputs[19].default_value = 0.2
n0.inputs[20].default_value = 20.0
n0.inputs[21].default_value = (0.09273, 0.09802, 0.139, 1.0)
n0.inputs[22].default_value = 1.0
n0.inputs[23].default_value = 1.13
n0.inputs[24].default_value = 0.02662
n0.inputs[25].default_value = 0.0
n0.inputs[26].default_value = 89.8
n1 = _N.new('ShaderNodeOutputMaterial'); n1.name = 'Material Output'; n1.location = (300, 300)
n1.target = 'EEVEE'
n2 = _N.new('ShaderNodeTexImage'); n2.name = 'Image Texture'; n2.location = (-523, 197)
n2.image = img_untitled
_L.new(n0.outputs[0], n1.inputs[0])
_L.new(n2.outputs[0], n0.inputs[1])
n1.is_active_output = True

# ---- world
world_world = bpy.data.worlds.new('World'); scene.world = world_world
world_world.use_nodes = True; world_world.node_tree.nodes.clear()
_N = world_world.node_tree.nodes; _L = world_world.node_tree.links
n0 = _N.new('ShaderNodeOutputWorld'); n0.name = 'World Output'; n0.location = (300, 300)
n1 = _N.new('ShaderNodeBackground'); n1.name = 'Background'; n1.location = (10, 300)
n1.inputs[0].default_value = (0.05088, 0.05088, 0.05088, 1.0)
_L.new(n1.outputs[0], n0.inputs[0])
n0.is_active_output = True
world_world.color = (0.05088, 0.05088, 0.05088)
world_world.use_sun_shadow = False
world_world.sun_shadow_jitter_overblur = 0.0

# ---- cameras
cam_camera = bpy.data.cameras.new('Camera')
cam_camera.clip_end = 100.0
cam_camera.ortho_scale = 7.314

# ---- lights
light_light = bpy.data.lights.new('Light', 'SUN')
light_light.transmission_factor = 0.0
light_light.use_shadow = False
light_light.angle = 0.1993
light_light.energy = 6.41
light_light.shadow_soft_size = 0.1
light_light.shadow_cascade_max_distance = 1000.0

# ---- meshes
me_cylinder_002 = bpy.data.meshes.new('Cylinder.002')
me_cylinder_002.from_pydata([(2.197, -0.1758, -0.3409), (1.679, 0.7977, 2.461), (2.792, -0.02022, 2.212), (1.12, -0.4366, 1.86), (1.045, 0.4267, 3.471), (2.035, -0.5697, -1.415), (1.415, 0.5239, -2.854), (0.01162, -0.2062, -1.804), (1.098, 0.02259, -2.051), (1.024, 0.6387, -2.802), (0.03367, -0.3675, -2.876), (-0.7039, 0.08527, -3.358), (-1.692, 0.6405, -2.534), (-2.917, 0.3746, -0.4377), (-0.3359, -0.6739, 3.622), (-0.1029, 0.2605, 3.745), (-0.02656, 0.6246, 3.434), (3.337, 0.436, 0.3262), (3.06, 0.3282, 1.453), (3.141, -0.6271, 0.2158), (3.279, -0.4904, 0.794), (3.176, -0.4885, 1.298), (2.859, -0.8284, 0.6567), (2.85, -0.545, 1.571), (2.803, -0.7928, 1.116), (2.591, -0.8391, 0.7088), (1.663, -0.469, 0.9173), (2.093, -0.2962, 0.03433), (2.292, 0.3329, -0.4735), (2.416, 0.887, 0.429), (0.9567, 0.3444, 1.447), (0.7854, -0.03528, 1.224), (1.069, 0.167, 1.12), (2.53, 0.6215, 1.926), (1.53, 1.106, 1.52), (1.899, 1.094, 1.512), (2.135, -0.6472, 1.599), (1.1, 0.486, 1.205), (0.9232, 0.6809, 1.336), (0.9733, 0.1697, 3.393), (0.6806, 0.6573, 2.474), (1.583, 0.6916, 2.819), (0.7109, -0.05685, 2.028), (0.7161, 0.534, 2.32), (1.598, -0.1739, 2.952), (0.7146, 0.5938, 2.124), (2.778, -0.1903, -1.698), (2.45, -0.8452, -0.9757), (2.106, -0.7493, -1.444), (2.4, 0.5191, -1.698), (2.12, -0.4806, -0.7793), (3.255, 0.1732, -1.049), (3.231, 0.4316, -1.044), (1.885, -0.9485, -0.7891), (2.366, 0.354, -0.8429), (2.153, 0.07275, -0.9711), (1.925, -1.129, -0.8177), (1.428, -0.2218, -2.866), (1.506, -0.408, -2.564), (1.428, 0.3913, -2.237), (1.891, 0.4228, -2.445), (1.699, 0.447, -2.192), (1.671, -0.4233, -2.16), (1.711, -0.299, -1.826), (2.016, -0.3711, -2.369), (1.736, 0.2489, -1.74), (0.1565, 0.3601, -3.063), (-0.1296, -0.01056, -2.337), (0.7158, -0.3512, -2.281), (1.074, 0.4964, -3.047), (-0.2422, -0.195, -1.9), (0.05476, -0.03359, -1.951), (0.3229, 0.2123, -2.411), (0.8982, -0.1791, -3.017), (0.4879, -0.3714, -2.746), (0.4509, 0.5597, -2.869), (0.4176, -0.4192, -2.645), (-0.4215, -0.243, -2.279), (-0.313, -0.2649, -2.364), (-0.5825, -0.1359, -3.355), (-0.4009, 0.01252, -2.34), (-0.5043, -0.3596, -3.256), (-0.5672, 0.4372, -2.574), (-0.3317, 0.5011, -2.823), (-2.131, -0.696, -2.613), (-2.264, -0.8248, -2.191), (-1.784, -0.6212, -1.827), (-1.458, -0.3084, -1.649), (-0.3858, -0.3092, -2.15), (-1.425, -0.7599, -2.244), (-0.828, -0.6812, -2.221), (-0.2142, -0.7153, -1.981), (-0.2545, -0.6086, -1.907), (-2.48, 0.3669, -1.958), (-2.773, 0.2993, -1.367), (-2.836, -0.4565, -2.248), (-2.935, -0.5707, -2.046), (-2.057, -0.487, -1.566), (-3.795, 0.2467, -0.2631), (-3.056, 0.2437, -0.7578), (-3.696, 0.1788, -0.2028), (-3.047, 0.2785, -0.4733), (-2.492, 0.3558, -0.5356), (-2.238, 0.523, -0.8186), (-2.562, 0.6762, -0.6367), (-2.545, 0.5487, -0.5416), (-2.865, 0.05616, -1.007), (0.1156, 0.1757, 4.045), (0.09367, -0.1897, 4.019), (0.3314, -0.2, 3.925), (0.3293, 0.1339, 4.07), (-0.1461, -0.6305, 3.6), (0.3644, -0.2522, 3.794), (-0.007742, -0.4503, 3.471), (0.1951, 0.06285, 3.673), (0.1446, 0.3612, 3.364), (0.2409, 0.7595, 3.448), (0.6818, 0.4439, 3.859), (0.658, 0.1183, 3.559), (0.3375, 0.3526, 3.023), (3.265, 0.6326, -0.234), (2.475, 0.7594, 1.531), (2.906, 0.6998, 0.9933), (3.411, 0.4581, -0.5291), (3.434, 0.1312, 0.02941), (3.077, -0.1259, 1.688), (2.711, -0.7524, -0.07355), (1.54, 0.1266, 0.6051), (2.529, 0.6103, -0.3465), (1.828, 0.03807, 2.946), (0.6455, -0.1749, 1.405), (0.7548, 0.1559, 1.972), (0.8621, 0.523, 1.565), (1.555, 0.8919, 2.028), (2.766, 0.2991, 2.07), (0.6453, -0.09108, 2.62), (0.3884, 0.4294, 2.799), (1.06, 0.7715, 2.15), (1.407, -0.5187, 2.107), (0.8113, -0.1853, 2.806), (0.8829, -0.2583, 2.092), (2.031, -0.3703, -1.283), (2.625, 0.5855, -0.9057), (1.404, -0.2618, -1.962), (2.252, -0.496, -1.798), (2.574, 0.2944, -1.914), (1.557, 0.2352, -2.947), (1.9, -0.2338, -1.515), (2.444, -0.3843, -1.953), (-0.1602, 0.1647, -3.332), (0.03916, -0.009105, -3.087), (0.07851, 0.4839, -2.835), (0.9144, 0.6201, -2.616), (0.4032, 0.5338, -2.694), (-0.1926, -0.2445, -2.251), (1.209, 0.08447, -3.073), (0.4162, -0.04846, -2.91), (0.4954, 0.04294, -1.963), (0.8942, 0.1655, -2.149), (-0.967, 0.3002, -3.201), (-0.8972, -0.6138, -2.502), (-0.4423, -0.3773, -2.398), (-0.1228, 0.3586, -2.611), (-0.1888, -0.2689, -3.298), (-0.006503, -0.4661, -2.761), (-0.4444, 0.4865, -3.109), (-1.85, 0.02866, -2.77), (-0.8905, -0.2708, -1.844), (-1.32, -0.3344, -2.994), (-0.5535, -0.473, -3.112), (-1.412, -0.7267, -2.586), (-2.97, -0.2643, -1.808), (-1.989, -0.08088, -0.8176), (-1.827, 0.4559, -1.364), (-1.76, 0.5297, -2.665), (-2.807, -0.171, -2.099), (-1.914, 0.1711, -1.275), (-2.906, 0.748, -0.6326), (-2.868, 0.765, -0.8111), (-2.967, 0.6338, -0.47), (-2.863, 0.6465, -0.9625), (-3.255, 0.3556, -0.6433), (-3.158, 0.2598, -0.595), (-2.503, 0.09451, -0.6824), (-2.247, 0.2238, -0.7618), (-2.323, 0.6869, -1.539), (-2.937, 0.3428, -1.008), (0.3043, 0.4062, 4.014), (0.4685, 0.832, 3.31), (0.1973, -0.3782, 3.566), (-0.2638, -0.5839, 3.492), (0.4927, -0.003019, 3.651), (0.5962, 0.1256, 3.172), (3.263, -0.08674, 1.134), (1.295, -0.1961, 0.9204), (2.018, 0.1086, -0.06419), (2.136, 0.4329, -0.05759), (2.65, -0.3306, 2.227), (1.805, 1.087, 1.177), (0.6592, -0.002664, 1.517), (1.177, 0.8556, 2.38), (1.013, 0.8726, 2.951), (1.183, -0.2652, 2.875), (0.7345, 0.2508, 3.705), (-0.03291, -0.1039, 3.828), (-0.03297, -0.4776, 3.816), (0.7701, 0.1166, 3.364), (1.83, -1.022, -1.085), (3.321, -0.08971, -0.7724), (3.43, 0.2007, -0.6155), (2.221, 0.003885, -0.6628), (2.017, -1.029, -1.166), (3.135, 0.6522, -0.91), (1.987, -0.419, -1.636), (2.465, 0.09156, -2.191), (1.424, 0.09683, -1.975), (2.219, -0.1909, -2.384), (1.679, -0.03559, -1.747), (0.4345, 0.2692, -2.994), (-0.1738, -0.03721, -3.364), (-0.6802, 0.1093, -2.258), (-0.1739, -0.4507, -2.692), (-0.5308, -0.5396, -2.814), (-0.2247, 0.3444, -3.253), (-0.7324, 0.5873, -2.714), (-1.033, 0.04868, -1.776), (-1.147, 0.4872, -1.932), (-0.2088, -0.6287, -2.102), (-1.755, -0.3105, -1.457), (-2.537, -0.4372, -2.52), (-1.728, -0.1479, -1.492), (-1.482, 0.2926, -1.62), (-2.693, 0.7849, -0.8228), (-2.863, 0.06643, -1.238), (-3.627, 0.272, -0.192), (-2.782, 0.1722, -0.6979), (0.3411, -0.1342, 3.634), (2.846, 0.8185, 0.3917), (1.637, 0.6116, 0.6827), (2.787, 0.7652, -0.0873), (2.295, 1.011, 1.16), (0.7593, -0.2919, 1.615), (2.359, -0.531, 2.125), (2.299, 0.3966, 2.506), (0.5971, 0.5835, 1.797), (0.108, 0.7074, 3.175), (-0.3461, -0.5686, 3.575), (0.6076, 0.5829, 3.833), (2.958, -0.5473, -0.5921), (2.283, -0.3962, -0.5449), (2.916, 0.6943, -0.6913), (2.419, -0.5341, -0.2069), (2.401, -0.838, -0.3777), (-2.499, -0.616, -2.469), (-3.056, -0.3669, -1.957), (-1.446, 0.7, -2.135), (-2.897, -0.4594, -1.673), (-2.652, -0.7055, -2.027), (-1.86, 0.6591, -1.542), (-2.308, -0.2291, -0.8564), (-2.069, -0.1922, -0.7901), (-2.859, -0.3004, -2.273), (-2.929, -0.3466, -2.033), (-3.446, 0.2011, -0.2169), (-2.64, -0.253, -1.077), (0.4852, 0.1484, 3.507), (-0.1196, 0.4317, 3.664), (0.00428, 0.5137, 3.683), (0.4258, 0.8452, 3.045), (0.0, 0.2134, 3.631), (0.0, -0.2134, 3.631), (1.122, 0.2134, 3.454), (1.122, -0.2134, 3.454), (2.134, 0.2134, 2.938), (2.134, -0.2134, 2.938), (2.938, 0.2134, 2.134), (2.938, -0.2134, 2.134), (3.454, 0.2134, 1.122), (3.454, -0.2134, 1.122), (3.631, 0.2134, -1.494e-07), (3.631, -0.2134, -1.681e-07), (3.454, 0.2134, -1.122), (3.454, -0.2134, -1.122), (2.938, 0.2134, -2.134), (2.938, -0.2134, -2.134), (2.134, 0.2134, -2.938), (2.134, -0.2134, -2.938), (1.122, 0.2134, -3.454), (1.122, -0.2134, -3.454), (-1.183e-06, 0.2134, -3.631), (-1.183e-06, -0.2134, -3.631), (-1.122, 0.2134, -3.454), (-1.122, -0.2134, -3.454), (-2.134, 0.2134, -2.938), (-2.134, -0.2134, -2.938), (-2.938, 0.2134, -2.134), (-2.938, -0.2134, -2.134), (-3.454, 0.2134, -1.122), (-3.454, -0.2134, -1.122), (-3.631, 0.2134, 3.516e-06), (-3.631, -0.2134, 3.497e-06), (-3.454, 0.2134, 1.122), (-3.454, -0.2134, 1.122), (-2.938, 0.2134, 2.134), (-2.938, -0.2134, 2.134), (-2.134, 0.2134, 2.938), (-2.134, -0.2134, 2.938), (-1.122, 0.2134, 3.454), (-1.122, -0.2134, 3.454), (0.0, 0.2134, 3.196), (0.0, -0.2134, 3.196), (0.9875, 0.2134, 3.039), (0.9875, -0.2134, 3.039), (1.878, 0.2134, 2.585), (1.878, -0.2134, 2.585), (2.585, 0.2134, 1.878), (2.585, -0.2134, 1.878), (3.039, 0.2134, 0.9875), (3.039, -0.2134, 0.9875), (3.196, 0.2134, -1.494e-07), (3.196, -0.2134, -1.681e-07), (3.039, 0.2134, -0.9875), (3.039, -0.2134, -0.9875), (2.585, 0.2134, -1.878), (2.585, -0.2134, -1.878), (1.878, 0.2134, -2.585), (1.878, -0.2134, -2.585), (0.9875, 0.2134, -3.039), (0.9875, -0.2134, -3.039), (-1.183e-06, 0.2134, -3.196), (-1.183e-06, -0.2134, -3.196), (-0.9875, 0.2134, -3.039), (-0.9875, -0.2134, -3.039), (-1.878, 0.2134, -2.585), (-1.878, -0.2134, -2.585), (-2.585, 0.2134, -1.878), (-2.585, -0.2134, -1.878), (-3.039, 0.2134, -0.9875), (-3.039, -0.2134, -0.9875), (-3.196, 0.2134, 3.516e-06), (-3.196, -0.2134, 3.497e-06), (-3.039, 0.2134, 0.9875), (-3.039, -0.2134, 0.9875), (-2.585, 0.2134, 1.878), (-2.585, -0.2134, 1.878), (-1.878, 0.2134, 2.585), (-1.878, -0.2134, 2.585), (-0.9875, 0.2134, 3.039), (-0.9875, -0.2134, 3.039), (-1.144, 1.238, 1.221), (-1.783, 2.383, 1.404), (0.4952, 0.3654, -0.3427), (1.866, -1.337, -0.6799), (1.873, -1.302, -1.382), (0.5017, -1.015, -1.913), (0.2691, -1.587, -2.075), (0.5635, -0.8217, -2.087), (1.44, 0.4862, -2.608), (1.013, -2.183, -0.8775), (0.7424, -2.158, -2.219), (0.4003, -1.548, -2.321), (-2.385, 3.45, 1.6), (-4.433, 3.641, 1.841), (-3.876, 3.914, 2.092), (-3.361, 2.499, 3.354), (-4.668, 3.493, 2.215), (-4.34, 2.787, 3.535), (-4.795, 2.623, 2.862), (-0.5502, -0.6607, 0.4871), (-1.804, 2.256, 0.6602), (-2.427, 1.945, 1.662), (-2.119, 1.413, 1.206), (1.277, -1.032, -1.638), (1.338, -0.4256, -0.6808), (1.002, -0.2534, -1.213), (1.472, -0.929, -1.739), (-0.09757, -1.361, -1.603), (1.32, -1.5, -0.1277), (0.8845, -1.731, -0.02029), (0.5062, -1.788, -0.08927), (1.207, 0.5006, -2.89), (1.832, -1.938, -1.62), (1.543, -2.135, -1.335), (0.4693, -2.163, -1.159), (0.1798, -1.956, -1.717), (0.469, 0.2894, -2.532), (0.3568, -0.1873, -2.722), (1.296, -0.04878, -2.183), (1.906, -1.812, -1.071), (-3.611, 3.331, 1.251), (-2.674, 3.268, 1.122), (-2.228, 3.03, 2.282), (-2.648, 2.4, 2.555), (-3.412, 2.167, 1.995), (-1.942, 2.107, 1.614), (-1.53, 2.16, 0.83), (-2.699, 2.134, 1.137), (-2.622, 2.204, 2.159), (-2.272, 2.283, 0.7497), (-3.042, 3.134, 3.213), (-4.399, 3.064, 1.876), (-3.356, 3.959, 1.74), (-2.87, 3.799, 2.53), (-3.671, 2.109, 3.016), (-4.742, 3.174, 2.802), (-4.068, 3.198, 3.429), (-3.497, 3.536, 3.245), (-4.338, 3.249, 3.233), (-3.853, 2.676, 3.601), (-4.64, 2.683, 3.324), (-4.191, 2.274, 3.426), (-4.418, 2.181, 3.067), (-3.6, 3.822, 2.768), (-4.512, 2.335, 2.723), (1.649, -0.4636, -2.965), (2.041, -1.395, -2.073), (1.443, -1.996, -2.056), (1.133, -1.974, -2.287), (1.151, -1.396, -2.849), (0.5611, 0.3278, -2.85), (1.41, 0.368, -2.979), (2.062, -0.7038, -2.354), (0.87, -1.151, -2.955), (-1.424, 0.1183, 0.3411), (-1.562, 0.5817, 0.07663), (-0.0649, 0.5123, -0.751), (-0.4861, 1.1, 0.7333), (-0.511, -0.8296, -0.4072), (-0.485, 0.03581, -0.7141), (-1.206, 0.9152, -0.2932)], [], [(41, 243, 33), (191, 236, 114), (25, 251, 126), (136, 43, 131), (71, 7, 157), (121, 122, 240), (240, 122, 237), (36, 24, 23), (174, 175, 93), (17, 124, 123), (196, 195, 238), (222, 170, 169), (38, 34, 198), (130, 199, 31), (141, 213, 5), (235, 13, 101), (76, 164, 10), (249, 141, 50), (201, 268, 188), (265, 114, 115), (145, 214, 146), (104, 179, 105), (128, 142, 28), (154, 78, 221), (221, 161, 222), (119, 42, 135), (148, 46, 47), (71, 67, 154), (163, 169, 81), (256, 257, 264), (162, 82, 67), (240, 35, 121), (53, 251, 249), (245, 266, 16), (259, 97, 260), (54, 61, 65), (3, 135, 140), (117, 109, 112), (54, 55, 210), (197, 129, 44), (183, 235, 264), (265, 115, 119), (182, 263, 100), (48, 211, 207), (178, 177, 232), (67, 157, 72), (112, 111, 189), (181, 100, 98), (70, 154, 143), (44, 206, 202), (17, 123, 120), (11, 159, 223), (129, 39, 44), (183, 102, 13), (163, 81, 79), (116, 247, 188), (248, 46, 208), (57, 216, 64), (266, 267, 16), (254, 96, 256), (56, 211, 47), (198, 34, 35), (221, 164, 76), (177, 179, 104), (77, 88, 227), (47, 252, 56), (250, 212, 49), (27, 251, 25), (258, 103, 173), (116, 188, 268), (250, 49, 142), (242, 44, 202), (56, 252, 251), (252, 126, 251), (36, 242, 138), (53, 207, 56), (228, 260, 97), (268, 200, 137), (250, 142, 128), (230, 173, 176), (142, 49, 61), (239, 250, 128), (60, 9, 61), (120, 123, 212), (68, 221, 76), (143, 68, 62), (29, 237, 239), (239, 212, 250), (196, 28, 195), (41, 247, 4), (146, 155, 69), (117, 110, 109), (259, 183, 264), (209, 208, 51), (171, 254, 256), (25, 126, 22), (122, 17, 120), (240, 237, 29), (151, 153, 75), (6, 69, 9), (9, 69, 75), (12, 174, 185), (12, 224, 165), (68, 76, 74), (62, 74, 58), (148, 47, 48), (142, 61, 54), (89, 170, 222), (74, 10, 150), (40, 43, 136), (8, 143, 215), (143, 63, 217), (172, 183, 260), (107, 110, 187), (187, 110, 117, 247), (138, 139, 3), (9, 152, 59), (144, 58, 64), (264, 257, 259), (46, 214, 51), (158, 72, 157), (154, 67, 78), (226, 220, 82), (94, 186, 180), (67, 80, 78), (257, 85, 86), (174, 165, 159), (66, 165, 151), (5, 213, 48), (164, 222, 169), (79, 168, 11), (209, 51, 52), (225, 167, 88), (132, 38, 37), (181, 98, 180), (4, 247, 117), (224, 12, 255), (170, 84, 169), (226, 255, 258), (26, 241, 130), (168, 166, 11), (225, 230, 167), (226, 231, 225), (166, 159, 11), (101, 13, 263), (255, 185, 258), (152, 153, 158), (140, 135, 42), (262, 95, 254), (121, 1, 33), (58, 73, 57), (185, 232, 258), (261, 95, 262), (115, 15, 245), (161, 160, 222), (199, 130, 131), (93, 94, 178), (220, 225, 77), (108, 109, 110), (3, 241, 36), (127, 27, 194), (175, 261, 171), (229, 261, 175), (205, 109, 108), (206, 265, 192), (174, 93, 185), (229, 175, 174), (86, 91, 92), (176, 184, 172), (28, 210, 0), (88, 167, 92), (167, 87, 92), (233, 94, 171), (150, 163, 219), (55, 147, 249), (238, 37, 38), (57, 73, 155), (191, 189, 236), (105, 13, 102), (256, 233, 171), (18, 2, 125), (99, 186, 106), (45, 244, 132), (36, 25, 24), (40, 137, 45), (191, 114, 265), (227, 92, 91), (4, 203, 39), (103, 102, 184), (98, 234, 177), (189, 111, 113), (162, 72, 153), (173, 103, 176), (106, 233, 256), (119, 115, 136), (145, 146, 60), (1, 41, 33), (2, 129, 197), (112, 189, 191), (33, 18, 122), (81, 168, 79), (136, 131, 42), (105, 102, 103), (148, 216, 46), (155, 146, 57), (192, 265, 119), (59, 158, 8), (18, 193, 17), (43, 132, 30), (255, 226, 224), (99, 106, 235), (52, 51, 145), (38, 244, 34), (189, 113, 236), (82, 220, 80), (55, 65, 217), (149, 218, 156), (94, 180, 178), (111, 112, 109), (14, 246, 190), (21, 20, 193), (218, 66, 75), (1, 133, 200), (22, 19, 20), (65, 59, 215), (59, 8, 215), (194, 27, 26), (140, 42, 130), (257, 97, 259), (253, 95, 229), (50, 141, 53), (141, 5, 207), (152, 75, 153), (213, 62, 144), (267, 266, 15), (246, 205, 204), (205, 108, 204), (108, 15, 204), (107, 15, 108), (179, 234, 105), (234, 263, 105), (13, 105, 263), (234, 100, 263), (111, 205, 14), (190, 111, 14), (113, 111, 190), (118, 203, 191), (230, 231, 173), (161, 78, 77), (2, 197, 125), (151, 75, 66), (71, 70, 7), (198, 240, 29), (267, 187, 116), (27, 0, 251), (238, 195, 127), (176, 103, 184), (72, 162, 67), (182, 101, 263), (65, 61, 59), (3, 36, 138), (47, 248, 252), (115, 114, 15), (34, 137, 133), (131, 130, 42), (201, 200, 268), (41, 201, 247), (258, 232, 104), (22, 126, 19), (1, 200, 201), (21, 125, 197), (141, 147, 213), (23, 24, 21), (29, 128, 196), (196, 128, 28), (230, 228, 87), (221, 78, 161), (144, 148, 48), (39, 203, 206), (206, 203, 118), (242, 36, 23), (148, 64, 216), (257, 96, 85), (258, 104, 103), (237, 122, 120), (237, 120, 212), (121, 35, 133), (50, 53, 249), (249, 251, 0), (267, 116, 16), (97, 257, 86), (238, 29, 196), (248, 208, 19), (203, 117, 112), (28, 54, 210), (245, 268, 40), (58, 74, 73), (56, 207, 211), (37, 32, 30), (219, 149, 150), (90, 91, 86), (67, 82, 80), (195, 28, 0), (57, 146, 216), (177, 234, 179), (181, 182, 100), (123, 124, 209), (129, 4, 39), (150, 10, 163), (17, 193, 124), (18, 125, 193), (66, 223, 165), (248, 47, 46), (256, 96, 257), (63, 143, 62), (148, 144, 64), (227, 88, 92), (167, 230, 87), (25, 26, 27), (144, 62, 58), (206, 118, 265), (53, 56, 251), (138, 242, 202), (152, 9, 75), (1, 201, 41), (29, 239, 128), (49, 60, 61), (60, 6, 9), (212, 123, 52), (242, 197, 44), (61, 9, 59), (239, 237, 212), (163, 164, 169), (139, 192, 135), (203, 4, 117), (217, 65, 215), (171, 94, 175), (214, 216, 146), (125, 21, 193), (172, 184, 183), (254, 95, 96), (151, 162, 153), (121, 33, 122), (245, 116, 268), (255, 12, 185), (203, 112, 191), (6, 146, 69), (62, 68, 74), (243, 134, 33), (73, 74, 156), (156, 74, 150), (215, 143, 217), (158, 157, 8), (150, 149, 156), (93, 175, 94), (182, 99, 235), (197, 23, 21), (32, 31, 30), (107, 108, 110), (83, 82, 162), (20, 19, 208), (3, 139, 135), (151, 165, 83), (95, 253, 96), (51, 208, 46), (113, 190, 246), (225, 231, 230), (78, 80, 77), (176, 172, 230), (149, 11, 223), (136, 115, 245), (66, 149, 223), (232, 185, 178), (8, 7, 143), (83, 162, 151), (164, 221, 222), (45, 43, 40), (212, 52, 145), (212, 145, 49), (224, 82, 83), (77, 225, 88), (80, 220, 77), (260, 183, 259), (172, 260, 230), (135, 192, 119), (70, 71, 154), (170, 85, 84), (116, 187, 247), (185, 93, 178), (230, 260, 228), (169, 84, 168), (231, 226, 173), (174, 12, 165), (195, 27, 127), (226, 225, 220), (178, 98, 177), (131, 43, 30), (262, 171, 261), (55, 54, 65), (158, 153, 72), (59, 152, 158), (241, 140, 130), (171, 262, 254), (28, 142, 54), (133, 137, 200), (123, 209, 52), (222, 160, 89), (81, 169, 168), (71, 157, 67), (36, 241, 25), (32, 127, 194), (243, 41, 4), (160, 161, 90), (99, 181, 186), (241, 3, 140), (165, 224, 83), (241, 26, 25), (159, 166, 174), (94, 233, 186), (186, 181, 180), (166, 229, 174), (0, 27, 195), (180, 98, 178), (219, 163, 79), (55, 217, 147), (245, 15, 266), (35, 34, 133), (136, 245, 40), (16, 116, 245), (233, 106, 186), (44, 39, 206), (24, 25, 22), (197, 242, 23), (64, 58, 57), (161, 77, 227), (124, 20, 208), (210, 55, 249), (141, 249, 147), (143, 7, 70), (60, 146, 6), (182, 235, 101), (106, 264, 235), (40, 268, 137), (18, 134, 2), (18, 33, 134), (98, 100, 234), (122, 18, 17), (147, 217, 63), (168, 84, 229), (87, 86, 92), (218, 149, 66), (184, 102, 183), (235, 183, 13), (188, 247, 201), (223, 159, 165), (224, 226, 82), (145, 51, 214), (103, 104, 105), (232, 177, 104), (267, 15, 107), (113, 246, 236), (121, 133, 1), (106, 256, 264), (124, 208, 209), (86, 89, 90), (86, 85, 89), (73, 156, 218), (111, 109, 205), (194, 31, 32), (218, 75, 69), (267, 107, 187), (246, 204, 236), (43, 45, 132), (213, 63, 62), (236, 204, 114), (207, 5, 48), (31, 199, 30), (30, 199, 131), (48, 47, 211), (114, 204, 15), (74, 76, 10), (118, 191, 265), (26, 130, 194), (132, 244, 38), (90, 227, 91), (30, 132, 37), (161, 227, 90), (31, 194, 130), (238, 127, 37), (229, 95, 261), (53, 141, 207), (213, 144, 48), (240, 198, 35), (119, 136, 42), (14, 205, 246), (248, 19, 126, 252), (7, 8, 157), (139, 138, 202), (145, 60, 49), (24, 22, 20, 21), (213, 147, 63), (134, 243, 2), (219, 79, 11, 149), (37, 127, 32), (0, 210, 249), (154, 221, 68, 143), (182, 181, 99), (228, 97, 86, 87), (69, 155, 73, 218), (164, 163, 10), (253, 84, 85, 96), (166, 168, 229), (198, 29, 238, 38), (258, 173, 226), (202, 206, 192, 139), (214, 46, 216), (243, 4, 129, 2), (90, 89, 160), (85, 170, 89), (20, 124, 193), (244, 45, 137, 34), (84, 253, 229), (269, 270, 272, 271), (271, 272, 274, 273), (273, 274, 276, 275), (275, 276, 278, 277), (277, 278, 280, 279), (279, 280, 282, 281), (281, 282, 284, 283), (283, 284, 286, 285), (285, 286, 288, 287), (287, 288, 290, 289), (289, 290, 292, 291), (291, 292, 294, 293), (293, 294, 296, 295), (295, 296, 298, 297), (297, 298, 300, 299), (299, 300, 302, 301), (301, 302, 304, 303), (303, 304, 306, 305), (305, 306, 308, 307), (307, 308, 270, 269), (309, 311, 312, 310), (311, 313, 314, 312), (313, 315, 316, 314), (315, 317, 318, 316), (317, 319, 320, 318), (319, 321, 322, 320), (321, 323, 324, 322), (323, 325, 326, 324), (325, 327, 328, 326), (327, 329, 330, 328), (329, 331, 332, 330), (331, 333, 334, 332), (333, 335, 336, 334), (335, 337, 338, 336), (337, 339, 340, 338), (339, 341, 342, 340), (341, 343, 344, 342), (343, 345, 346, 344), (345, 347, 348, 346), (347, 309, 310, 348), (269, 271, 311, 309), (272, 270, 310, 312), (271, 273, 313, 311), (274, 272, 312, 314), (273, 275, 315, 313), (276, 274, 314, 316), (275, 277, 317, 315), (278, 276, 316, 318), (277, 279, 319, 317), (280, 278, 318, 320), (279, 281, 321, 319), (282, 280, 320, 322), (281, 283, 323, 321), (284, 282, 322, 324), (283, 285, 325, 323), (286, 284, 324, 326), (285, 287, 327, 325), (288, 286, 326, 328), (287, 289, 329, 327), (290, 288, 328, 330), (289, 291, 331, 329), (292, 290, 330, 332), (291, 293, 333, 331), (294, 292, 332, 334), (293, 295, 335, 333), (296, 294, 334, 336), (295, 297, 337, 335), (298, 296, 336, 338), (297, 299, 339, 337), (300, 298, 338, 340), (299, 301, 341, 339), (302, 300, 340, 342), (301, 303, 343, 341), (304, 302, 342, 344), (303, 305, 345, 343), (306, 304, 344, 346), (305, 307, 347, 345), (308, 306, 346, 348), (307, 269, 309, 347), (270, 308, 348, 310), (349, 352, 426), (349, 378, 377), (368, 379, 378), (424, 428, 427), (425, 354, 428), (350, 394, 349), (424, 396, 429), (350, 426, 351), (396, 424, 423), (398, 369, 425), (373, 353, 374), (428, 376, 427), (354, 376, 428), (352, 373, 351), (351, 374, 425), (352, 388, 415), (368, 383, 379), (368, 384, 383), (354, 375, 356), (376, 384, 427), (378, 358, 388), (378, 379, 358), (354, 355, 376), (385, 386, 360), (387, 357, 385), (375, 421, 357), (353, 415, 421), (356, 360, 355), (388, 381, 415), (357, 380, 385), (421, 414, 420), (421, 420, 357), (382, 359, 416), (358, 359, 382), (383, 359, 358), (360, 422, 359), (386, 419, 422), (380, 420, 419), (369, 390, 395), (397, 392, 403), (395, 361, 350), (370, 397, 393), (393, 403, 411), (398, 389, 369), (350, 391, 394), (394, 391, 392), (370, 393, 396), (401, 363, 412), (361, 401, 402), (400, 362, 389), (402, 412, 406), (391, 399, 392), (389, 401, 390), (393, 413, 400), (365, 407, 412), (413, 411, 367), (399, 406, 408), (399, 408, 364), (400, 367, 365), (400, 365, 362), (412, 407, 406), (406, 407, 405), (408, 366, 410), (366, 409, 410), (367, 404, 365), (362, 365, 363), (418, 422, 414), (414, 422, 420), (416, 359, 417), (425, 429, 398), (395, 425, 369), (371, 423, 368), (426, 352, 351), (423, 424, 427), (424, 429, 428), (429, 425, 428), (369, 389, 390), (387, 385, 356, 375), (396, 371, 370), (429, 396, 398), (349, 394, 370), (371, 349, 370), (426, 350, 349), (371, 396, 423), (351, 373, 374), (373, 352, 353), (352, 349, 377), (425, 374, 354), (374, 372, 354), (374, 353, 372), (354, 356, 355), (368, 427, 384), (352, 377, 388), (354, 372, 375), (377, 378, 388), (353, 352, 415), (356, 385, 360), (388, 358, 382), (387, 375, 357), (376, 355, 384), (375, 353, 421), (358, 379, 383), (392, 397, 394), (415, 417, 418), (416, 417, 415), (385, 380, 419), (357, 420, 380), (421, 415, 414), (415, 381, 416), (381, 382, 416), (383, 384, 359), (384, 360, 359), (355, 360, 384), (360, 386, 422), (385, 419, 386), (419, 420, 422), (396, 393, 400), (395, 390, 361), (370, 394, 397), (350, 361, 391), (393, 397, 403), (393, 411, 413), (403, 392, 364), (402, 401, 412), (403, 364, 410), (403, 410, 411), (389, 362, 401), (391, 402, 399), (399, 402, 406), (401, 362, 363), (392, 399, 364), (363, 365, 412), (406, 405, 408), (409, 407, 404), (366, 407, 409), (400, 413, 367), (364, 408, 410), (365, 404, 407), (408, 405, 366), (366, 405, 407), (411, 410, 409), (367, 411, 409), (404, 367, 409), (418, 414, 415), (417, 359, 418), (418, 359, 422), (395, 351, 425), (395, 350, 351), (349, 368, 378), (349, 371, 368), (427, 368, 423), (396, 400, 389, 398), (353, 375, 372), (382, 381, 388), (402, 391, 361), (401, 361, 390)])
me_cylinder_002.polygons.foreach_set('use_smooth', [True] * 758)
_uv = me_cylinder_002.uv_layers.new(name='UVMap')
_uv.uv.foreach_set('vector', [0.2596, 0.3829, 0.2103, 0.4002, 0.1752, 0.3831, 0.8706, 0.3023, 0.8795, 0.3072, 0.8669, 0.3142, 0.2149, 0.6345, 0.254, 0.6761, 0.2318, 0.679, 0.8463, 0.2636, 0.8407, 0.228, 0.8665, 0.2102, 0.648, 0.8659, 0.6395, 0.8697, 0.6403, 0.8407, 0.1611, 0.3626, 0.1166, 0.3569, 0.1547, 0.3374, 0.1547, 0.3374, 0.1166, 0.3569, 0.09348, 0.3271, 0.216, 0.5722, 0.191, 0.6176, 0.1765, 0.5916, 0.998, 0.189, 0.9429, 0.1284, 0.9796, 0.1296, 0.8228, 0.4038, 0.8401, 0.418, 0.8176, 0.4504, 0.8535, 0.0597, 0.8748, 0.06428, 0.8401, 0.1139, 0.02716, 0.5716, 0.03385, 0.6237, 0.008255, 0.5719, 0.2244, 0.2894, 0.2071, 0.3211, 0.1789, 0.3173, 0.8904, 0.1871, 0.8788, 0.1917, 0.8818, 0.1728, 0.05398, 0.8009, 0.03454, 0.808, 0.04173, 0.7935, 0.3605, 0.5552, 0.3526, 0.5375, 0.3605, 0.5335, 0.046, 0.5173, 0.03499, 0.5414, 0.02854, 0.5394, 0.09583, 0.7769, 0.05398, 0.8009, 0.07696, 0.7807, 0.2934, 0.3642, 0.3248, 0.344, 0.3345, 0.3576, 0.2595, 0.4166, 0.2706, 0.4008, 0.2847, 0.4129, 0.8326, 0.5481, 0.8458, 0.5661, 0.8441, 0.6303, 0.2392, 0.931, 0.2326, 0.9571, 0.2308, 0.9316, 0.8423, 0.03085, 0.8459, 0.0, 0.8613, 0.0338, 0.06756, 0.5582, 0.05928, 0.5645, 0.03826, 0.5521, 0.03826, 0.5521, 0.05544, 0.5708, 0.02716, 0.5716, 0.8505, 0.2766, 0.8801, 0.2149, 0.8801, 0.2464, 0.8772, 0.5527, 0.862, 0.5306, 0.9099, 0.4969, 0.3672, 0.5335, 0.3526, 0.5115, 0.3672, 0.5065, 0.000266, 0.5512, 0.008255, 0.5719, 0.0, 0.5693, 0.08252, 0.7212, 0.06024, 0.7016, 0.1239, 0.7118, 0.2458, 0.7424, 0.247, 0.7681, 0.2211, 0.7471, 0.1547, 0.3374, 0.1894, 0.3362, 0.1611, 0.3626, 0.05428, 0.7593, 0.1117, 0.7588, 0.09583, 0.7769, 0.8274, 0.2919, 0.8438, 0.3246, 0.8321, 0.3096, 0.1408, 0.6936, 0.09569, 0.6713, 0.1471, 0.6801, 0.108, 0.8236, 0.02617, 0.8729, 0.04229, 0.8501, 0.2678, 0.5287, 0.275, 0.4713, 0.2758, 0.508, 0.2631, 0.7601, 0.3051, 0.7393, 0.3085, 0.7448, 0.108, 0.8236, 0.08628, 0.8149, 0.1008, 0.8022, 0.313, 0.9128, 0.2892, 0.848, 0.3031, 0.8353, 0.1523, 0.71, 0.1496, 0.7275, 0.1239, 0.7118, 0.2595, 0.4166, 0.2847, 0.4129, 0.2837, 0.4366, 0.1382, 0.8781, 0.1305, 0.8512, 0.1398, 0.8392, 0.6187, 0.8903, 0.6213, 0.914, 0.6142, 0.9224, 0.3064, 0.03517, 0.316, 0.0416, 0.2979, 0.04188, 0.6755, 0.8697, 0.6403, 0.8407, 0.6716, 0.8439, 0.3602, 0.6497, 0.3579, 0.6802, 0.3498, 0.6639, 0.1447, 0.8742, 0.1398, 0.8392, 0.147, 0.836, 0.08999, 0.5639, 0.06756, 0.5582, 0.09835, 0.4643, 0.2099, 0.4797, 0.2472, 0.4323, 0.2354, 0.4737, 0.06503, 0.3464, 0.02366, 0.3113, 0.04479, 0.3176, 0.98, 0.2641, 0.9912, 0.2455, 1.0, 0.2744, 0.2892, 0.848, 0.281, 0.789, 0.3031, 0.8353, 0.2025, 0.9216, 0.2189, 0.9272, 0.2162, 0.9531, 0.961, 0.2822, 0.9526, 0.2694, 0.9667, 0.2698, 0.3508, 0.3546, 0.3496, 0.3878, 0.3345, 0.3576, 0.8866, 0.4636, 0.862, 0.5306, 0.8527, 0.4657, 0.8749, 0.6283, 0.8659, 0.5825, 0.8797, 0.5862, 0.3575, 0.7344, 0.3523, 0.7289, 0.3672, 0.7225, 0.3571, 0.88, 0.3474, 0.8879, 0.3391, 0.868, 0.2963, 0.7023, 0.302, 0.7225, 0.2728, 0.7218, 0.1789, 0.3173, 0.2071, 0.3211, 0.1894, 0.3362, 0.03826, 0.5521, 0.03499, 0.5414, 0.046, 0.5173, 0.316, 0.0416, 0.3254, 0.04681, 0.2993, 0.05613, 0.9528, 0.3198, 0.9434, 0.3222, 0.9254, 0.3137, 0.2728, 0.7218, 0.258, 0.6881, 0.2963, 0.7023, 0.04115, 0.2824, 0.02093, 0.282, 0.01929, 0.2168, 0.2672, 0.6518, 0.254, 0.6761, 0.2149, 0.6345, 0.247, 0.8681, 0.2327, 0.9072, 0.2336, 0.8695, 0.3508, 0.3546, 0.3345, 0.3576, 0.3248, 0.344, 0.04115, 0.2824, 0.01929, 0.2168, 0.04448, 0.2612, 0.1884, 0.5485, 0.2099, 0.4797, 0.2354, 0.4737, 0.04862, 0.7497, 0.09369, 0.7472, 0.1117, 0.7588, 0.09369, 0.7472, 0.1206, 0.7395, 0.1117, 0.7588, 0.216, 0.5722, 0.1884, 0.5485, 0.2436, 0.524, 0.05428, 0.7593, 0.0364, 0.7637, 0.04862, 0.7497, 0.106, 0.6559, 0.1471, 0.6801, 0.09569, 0.6713, 0.3248, 0.344, 0.2602, 0.3457, 0.2548, 0.3309, 0.04115, 0.2824, 0.04448, 0.2612, 0.07402, 0.2819, 0.1961, 0.8555, 0.2336, 0.8695, 0.2143, 0.8742, 0.04448, 0.2612, 0.01929, 0.2168, 0.02949, 0.1659, 0.07453, 0.3036, 0.04115, 0.2824, 0.07402, 0.2819, 0.009166, 0.1627, 0.03518, 0.1097, 0.02949, 0.1659, 0.04479, 0.3176, 0.02366, 0.3113, 0.02093, 0.282, 0.07207, 0.5025, 0.03826, 0.5521, 0.046, 0.5173, 0.09835, 0.4643, 0.07207, 0.5025, 0.08683, 0.4453, 0.1157, 0.3105, 0.09348, 0.3271, 0.07453, 0.3036, 0.07453, 0.3036, 0.02093, 0.282, 0.04115, 0.2824, 0.8535, 0.0597, 0.8613, 0.0338, 0.8748, 0.06428, 0.247, 0.8379, 0.2542, 0.7568, 0.2642, 0.7907, 0.8441, 0.6303, 0.8571, 0.6455, 0.8324, 0.6476, 0.2631, 0.7601, 0.2833, 0.7351, 0.3051, 0.7393, 0.1408, 0.6936, 0.1523, 0.71, 0.1239, 0.7118, 0.8335, 0.4546, 0.8527, 0.4657, 0.8357, 0.4831, 0.3552, 0.8678, 0.3571, 0.88, 0.3391, 0.868, 0.2149, 0.6345, 0.2318, 0.679, 0.2011, 0.6443, 0.1166, 0.3569, 0.06503, 0.3464, 0.04479, 0.3176, 0.1547, 0.3374, 0.09348, 0.3271, 0.1157, 0.3105, 0.07683, 0.0694, 0.06827, 0.08901, 0.05846, 0.08313, 0.01385, 0.1242, 0.02098, 0.1015, 0.03518, 0.1097, 0.03518, 0.1097, 0.02098, 0.1015, 0.05846, 0.08313, 0.174, 0.008193, 0.1706, 0.0, 0.2481, 0.02589, 0.174, 0.008193, 0.1208, 0.04049, 0.08907, 0.03536, 0.07207, 0.5025, 0.046, 0.5173, 0.04037, 0.513, 0.08683, 0.4453, 0.04037, 0.513, 0.05967, 0.4529, 0.1063, 0.4008, 0.1664, 0.4013, 0.1342, 0.42, 0.1206, 0.8339, 0.02617, 0.8729, 0.108, 0.8236, 0.05553, 0.6262, 0.03385, 0.6237, 0.02716, 0.5716, 0.5924, 0.8213, 0.6119, 0.8233, 0.6164, 0.8484, 0.8322, 0.2366, 0.8407, 0.228, 0.8463, 0.2636, 0.143, 0.769, 0.1206, 0.7615, 0.142, 0.7526, 0.005245, 0.8332, 0.02041, 0.8233, 0.03126, 0.8359, 0.1959, 0.8886, 0.2025, 0.9216, 0.188, 0.8928, 0.2808, 0.7241, 0.2833, 0.7351, 0.2657, 0.7352, 0.2657, 0.7352, 0.2833, 0.7351, 0.2631, 0.7601, 0.2542, 0.7568, 0.2436, 0.524, 0.2593, 0.4667, 0.2678, 0.5287, 0.03518, 0.1097, 0.04849, 0.1135, 0.03982, 0.1528, 0.1141, 0.412, 0.05967, 0.4529, 0.07639, 0.4239, 0.1239, 0.7118, 0.06024, 0.7016, 0.1408, 0.6936, 0.862, 0.5306, 0.8458, 0.5661, 0.8357, 0.4831, 0.6444, 0.8152, 0.6716, 0.8439, 0.6403, 0.8407, 0.3672, 0.5065, 0.3526, 0.5115, 0.3635, 0.4972, 0.2432, 0.8175, 0.2239, 0.7801, 0.247, 0.7681, 0.971, 0.09055, 0.9713, 0.06674, 0.9913, 0.06508, 0.2211, 0.7471, 0.2203, 0.7619, 0.2033, 0.7542, 0.06024, 0.7016, 0.05204, 0.676, 0.08027, 0.6518, 0.1706, 0.0, 0.08907, 0.03536, 0.1081, 0.01028, 0.06222, 0.06309, 0.08907, 0.03536, 0.07683, 0.0694, 0.6071, 0.8867, 0.6061, 0.8743, 0.6187, 0.8903, 0.03499, 0.5414, 0.02716, 0.5716, 0.008255, 0.5719, 0.9667, 0.2698, 0.947, 0.227, 0.98, 0.2641, 0.8335, 0.4546, 0.8357, 0.4831, 0.8195, 0.4837, 0.2155, 0.8118, 0.1964, 0.7996, 0.1991, 0.7636, 0.8441, 0.1857, 0.8347, 0.172, 0.8474, 0.1594, 0.9685, 0.03736, 0.956, 0.0, 0.9913, 0.06508, 0.2642, 0.7907, 0.2542, 0.7568, 0.2631, 0.7601, 0.1208, 0.04049, 0.174, 0.008193, 0.1807, 0.03592, 0.03385, 0.6237, 0.02679, 0.6668, 0.008255, 0.5719, 0.1743, 0.05837, 0.1807, 0.03592, 0.2261, 0.04523, 0.2645, 0.5945, 0.2968, 0.5308, 0.3103, 0.5379, 0.947, 0.227, 0.9654, 0.1944, 0.98, 0.2641, 0.2155, 0.8118, 0.1961, 0.8555, 0.1964, 0.7996, 0.2432, 0.8175, 0.2269, 0.8425, 0.2155, 0.8118, 0.9654, 0.1944, 0.9912, 0.2455, 0.98, 0.2641, 0.1275, 0.8785, 0.1206, 0.882, 0.1305, 0.8512, 0.1807, 0.03592, 0.2481, 0.02589, 0.2261, 0.04523, 0.04849, 0.1135, 0.06827, 0.08901, 0.06711, 0.1354, 0.2758, 0.508, 0.275, 0.4713, 0.289, 0.5047, 0.9305, 0.122, 0.9248, 0.1366, 0.9279, 0.1138, 0.1611, 0.3626, 0.24, 0.3705, 0.1752, 0.3831, 0.05967, 0.4529, 0.02727, 0.489, 0.04078, 0.4577, 0.2481, 0.02589, 0.2979, 0.04188, 0.2261, 0.04523, 0.9348, 0.136, 0.9248, 0.1366, 0.9305, 0.122, 0.849, 0.3004, 0.8546, 0.3283, 0.8274, 0.2919, 0.05544, 0.5708, 0.04386, 0.5947, 0.02716, 0.5716, 0.794, 0.8092, 0.8036, 0.8012, 0.7896, 0.8369, 0.9796, 0.1296, 0.971, 0.09055, 0.9984, 0.05668, 0.2239, 0.7801, 0.2155, 0.8118, 0.2035, 0.7626, 0.3045, 0.7238, 0.3051, 0.7393, 0.2833, 0.7351, 0.2678, 0.5287, 0.2968, 0.5308, 0.216, 0.5722, 0.8721, 0.1145, 0.9004, 0.06706, 0.8922, 0.1395, 0.9429, 0.1284, 0.9348, 0.136, 0.9347, 0.1089, 0.1655, 0.8215, 0.157, 0.7971, 0.1655, 0.7896, 0.3234, 0.7225, 0.3051, 0.7393, 0.3045, 0.7238, 0.2472, 0.4323, 0.2595, 0.4166, 0.2629, 0.4379, 0.998, 0.189, 0.9796, 0.1296, 1.0, 0.1125, 0.9293, 0.1606, 0.9429, 0.1284, 0.998, 0.189, 0.1664, 0.8454, 0.1739, 0.7555, 0.1802, 0.7606, 0.2143, 0.8742, 0.2132, 0.9067, 0.1959, 0.8886, 0.3649, 0.7214, 0.3498, 0.7029, 0.3649, 0.6898, 0.1991, 0.7636, 0.1964, 0.7996, 0.1802, 0.7606, 0.1964, 0.7996, 0.1886, 0.8353, 0.1802, 0.7606, 0.9549, 0.08258, 0.971, 0.09055, 0.9347, 0.1089, 0.6164, 0.8484, 0.6395, 0.8376, 0.6381, 0.8523, 0.08628, 0.8149, 0.04311, 0.8161, 0.09583, 0.7769, 0.8401, 0.1139, 0.8474, 0.1594, 0.8347, 0.172, 0.8749, 0.6283, 0.8775, 0.6493, 0.8571, 0.6455, 0.8706, 0.3023, 0.8959, 0.3096, 0.8795, 0.3072, 0.2308, 0.9316, 0.2162, 0.9531, 0.2189, 0.9272, 0.3391, 0.868, 0.3497, 0.83, 0.3552, 0.8678, 0.2704, 0.9563, 0.2928, 0.9209, 0.2997, 0.9509, 0.9632, 0.0509, 0.9713, 0.06674, 0.9534, 0.07127, 0.37, 0.8384, 0.3571, 0.821, 0.37, 0.8028, 0.216, 0.5722, 0.2149, 0.6345, 0.191, 0.6176, 0.2862, 0.33, 0.2548, 0.3309, 0.2686, 0.3162, 0.2538, 0.4106, 0.2706, 0.4008, 0.2595, 0.4166, 0.9254, 0.3137, 0.9176, 0.3203, 0.916, 0.3139, 0.2642, 0.7907, 0.2757, 0.7673, 0.281, 0.789, 0.2327, 0.9072, 0.2189, 0.9272, 0.2132, 0.9067, 0.3706, 0.02317, 0.3661, 0.03324, 0.316, 0.0416, 0.5453, 0.8258, 0.5463, 0.8456, 0.5375, 0.8351, 0.09536, 0.07153, 0.08247, 0.09972, 0.06827, 0.08901, 0.2336, 0.8695, 0.2327, 0.9072, 0.2143, 0.8742, 0.3412, 0.8215, 0.3497, 0.83, 0.3391, 0.868, 0.8505, 0.2766, 0.849, 0.3004, 0.8463, 0.2636, 0.0, 0.2155, 0.00116, 0.1273, 0.009166, 0.1627, 0.24, 0.3705, 0.2596, 0.3829, 0.1752, 0.3831, 0.2928, 0.9209, 0.2892, 0.848, 0.313, 0.9128, 0.3526, 0.4136, 0.3671, 0.4008, 0.3629, 0.4283, 0.1752, 0.3831, 0.1274, 0.3855, 0.1166, 0.3569, 0.9526, 0.2694, 0.947, 0.227, 0.9667, 0.2698, 0.8463, 0.2636, 0.8665, 0.2102, 0.8801, 0.2149, 0.2308, 0.9316, 0.2189, 0.9272, 0.2327, 0.9072, 0.8772, 0.5527, 0.8659, 0.5825, 0.862, 0.5306, 0.8571, 0.6455, 0.8441, 0.6303, 0.8749, 0.6283, 0.2629, 0.4379, 0.2595, 0.4166, 0.2837, 0.4366, 0.157, 0.7395, 0.1547, 0.7739, 0.143, 0.769, 0.8366, 0.3466, 0.8597, 0.3594, 0.8228, 0.4038, 0.8407, 0.228, 0.8441, 0.1857, 0.8559, 0.1768, 0.1807, 0.03592, 0.1743, 0.05837, 0.1208, 0.04049, 0.1423, 0.8891, 0.147, 0.9097, 0.1281, 0.9006, 0.8195, 0.4837, 0.8357, 0.4831, 0.8326, 0.5481, 0.2244, 0.2894, 0.2595, 0.2968, 0.2071, 0.3211, 0.5453, 0.8258, 0.5375, 0.8351, 0.5463, 0.8084, 0.247, 0.7681, 0.2239, 0.7801, 0.2203, 0.7619, 0.08628, 0.8149, 0.04229, 0.8501, 0.03126, 0.8359, 0.6319, 0.8632, 0.595, 0.8632, 0.5971, 0.8432, 0.3706, 0.4365, 0.3692, 0.4102, 0.3706, 0.4008, 0.3579, 0.6802, 0.3602, 0.6497, 0.3693, 0.6484, 0.916, 0.3324, 0.9094, 0.3303, 0.9106, 0.3232, 0.8869, 0.3518, 0.8842, 0.3778, 0.8597, 0.3594, 0.147, 0.8424, 0.1564, 0.836, 0.1564, 0.8588, 0.24, 0.3705, 0.2271, 0.3457, 0.2602, 0.3457, 0.9099, 0.3951, 0.8924, 0.4135, 0.8842, 0.3778, 0.04229, 0.8501, 0.01356, 0.875, 0.01646, 0.8525, 0.01356, 0.875, 0.0, 0.8552, 0.01646, 0.8525, 0.2873, 0.5816, 0.2672, 0.6518, 0.2645, 0.5945, 0.2758, 0.508, 0.289, 0.5047, 0.3103, 0.5379, 0.06024, 0.7016, 0.09569, 0.6713, 0.1408, 0.6936, 0.9179, 0.1607, 0.9248, 0.1366, 0.9293, 0.1606, 0.07696, 0.7807, 0.05398, 0.8009, 0.05428, 0.7593, 0.5924, 0.8841, 0.6071, 0.8867, 0.6142, 0.9224, 0.04849, 0.1135, 0.05846, 0.08313, 0.06827, 0.08901, 0.1229, 0.4297, 0.08683, 0.4453, 0.1141, 0.412, 0.3523, 0.7289, 0.3575, 0.7344, 0.352, 0.7447, 0.3672, 0.7964, 0.3433, 0.7894, 0.3439, 0.7666, 0.3433, 0.7894, 0.3287, 0.7712, 0.3439, 0.7666, 0.3287, 0.7712, 0.352, 0.7447, 0.3439, 0.7666, 0.3277, 0.7487, 0.352, 0.7447, 0.3287, 0.7712, 0.2326, 0.9571, 0.2029, 0.9973, 0.2308, 0.9316, 0.2029, 0.9973, 0.1999, 0.9862, 0.2308, 0.9316, 0.2162, 0.9531, 0.2308, 0.9316, 0.1999, 0.9862, 0.2029, 0.9973, 0.1963, 1.0, 0.1999, 0.9862, 0.3579, 0.6802, 0.3693, 0.6694, 0.3637, 0.6897, 0.3552, 0.6898, 0.3579, 0.6802, 0.3637, 0.6897, 0.5375, 0.8351, 0.5463, 0.8456, 0.5367, 0.8469, 0.3671, 0.4369, 0.3593, 0.4476, 0.3629, 0.4283, 0.1961, 0.8555, 0.2269, 0.8425, 0.2336, 0.8695, 0.1951, 0.7593, 0.2033, 0.7542, 0.2035, 0.7626, 0.2928, 0.9209, 0.313, 0.9128, 0.2997, 0.9509, 0.07683, 0.0694, 0.05846, 0.08313, 0.06222, 0.06309, 0.3571, 0.8456, 0.3685, 0.8384, 0.3685, 0.8519, 0.1789, 0.3173, 0.1547, 0.3374, 0.1157, 0.3105, 0.3706, 0.3563, 0.3706, 0.384, 0.3508, 0.3546, 0.9004, 0.06706, 0.8939, 0.04466, 0.916, 0.04369, 0.8401, 0.1139, 0.8748, 0.06428, 0.8721, 0.1145, 0.2143, 0.8742, 0.2327, 0.9072, 0.2132, 0.9067, 0.2394, 0.7225, 0.2458, 0.7424, 0.2211, 0.7471, 0.1382, 0.8781, 0.1275, 0.8785, 0.1305, 0.8512, 0.04658, 0.1884, 0.02949, 0.1659, 0.03982, 0.1528, 0.2678, 0.5287, 0.216, 0.5722, 0.2436, 0.524, 0.2728, 0.7218, 0.2344, 0.7114, 0.258, 0.6881, 0.849, 0.3004, 0.8669, 0.3142, 0.8546, 0.3283, 0.2071, 0.3211, 0.2548, 0.3309, 0.2271, 0.3457, 0.7896, 0.8369, 0.8036, 0.8012, 0.8036, 0.8357, 0.2934, 0.3642, 0.2602, 0.3457, 0.3248, 0.344, 0.2596, 0.3829, 0.2934, 0.3642, 0.3496, 0.3878, 0.2261, 0.04523, 0.2979, 0.04188, 0.2993, 0.05613, 0.2011, 0.6443, 0.2318, 0.679, 0.1994, 0.6735, 0.24, 0.3705, 0.2602, 0.3457, 0.2934, 0.3642, 0.3234, 0.9671, 0.2997, 0.9509, 0.313, 0.9128, 0.05398, 0.8009, 0.04311, 0.8161, 0.03454, 0.808, 0.1765, 0.5916, 0.191, 0.6176, 0.1664, 0.6144, 0.8215, 0.07248, 0.8423, 0.03085, 0.8535, 0.0597, 0.8535, 0.0597, 0.8423, 0.03085, 0.8613, 0.0338, 0.1961, 0.8555, 0.1853, 0.8566, 0.1886, 0.8353, 0.1936, 0.7361, 0.2033, 0.7542, 0.1951, 0.7593, 0.1141, 0.412, 0.1063, 0.4008, 0.1342, 0.42, 0.2351, 0.4355, 0.2401, 0.4114, 0.2472, 0.4323, 0.2472, 0.4323, 0.2401, 0.4114, 0.2479, 0.4187, 0.1884, 0.5485, 0.216, 0.5722, 0.1765, 0.5916, 0.8772, 0.5527, 0.8797, 0.5862, 0.8659, 0.5825, 0.06024, 0.7016, 0.05762, 0.7199, 0.05204, 0.676, 0.2261, 0.04523, 0.2993, 0.05613, 0.275, 0.06225, 0.09348, 0.3271, 0.1166, 0.3569, 0.04479, 0.3176, 0.09348, 0.3271, 0.04479, 0.3176, 0.02093, 0.282, 0.1611, 0.3626, 0.1894, 0.3362, 0.2271, 0.3457, 0.07696, 0.7807, 0.05428, 0.7593, 0.09583, 0.7769, 0.09583, 0.7769, 0.1117, 0.7588, 0.1094, 0.7847, 0.3706, 0.3563, 0.3508, 0.3546, 0.3617, 0.3434, 0.09569, 0.6713, 0.06024, 0.7016, 0.08027, 0.6518, 0.6695, 0.9251, 0.6395, 0.8869, 0.6695, 0.8697, 0.8866, 0.4636, 0.8527, 0.4657, 0.8924, 0.4135, 0.2757, 0.7673, 0.2631, 0.7601, 0.3085, 0.7448, 0.8613, 0.0338, 0.8613, 0.01297, 0.8835, 0.02773, 0.8274, 0.2919, 0.8183, 0.2736, 0.8322, 0.2366, 0.05967, 0.4529, 0.04037, 0.513, 0.02727, 0.489, 0.2963, 0.7023, 0.3103, 0.7131, 0.302, 0.7225, 0.8474, 0.1594, 0.8685, 0.157, 0.8559, 0.1768, 0.6381, 0.8523, 0.6319, 0.8632, 0.6164, 0.8484, 0.06205, 0.5915, 0.08202, 0.5559, 0.08027, 0.6518, 0.2211, 0.7471, 0.247, 0.7681, 0.2203, 0.7619, 0.8748, 0.06428, 0.8613, 0.0338, 0.8939, 0.04466, 0.8749, 0.6283, 0.8441, 0.6303, 0.8659, 0.5825, 0.316, 0.0416, 0.3661, 0.03324, 0.3254, 0.04681, 0.1447, 0.8742, 0.1382, 0.8781, 0.1398, 0.8392, 0.8176, 0.4504, 0.8401, 0.418, 0.8335, 0.4546, 0.2892, 0.848, 0.2642, 0.7907, 0.281, 0.789, 0.6164, 0.8484, 0.6119, 0.8233, 0.6395, 0.8376, 0.8228, 0.4038, 0.8597, 0.3594, 0.8401, 0.418, 0.2704, 0.9563, 0.2997, 0.9509, 0.2973, 0.9763, 0.06222, 0.06309, 0.07143, 0.03876, 0.08907, 0.03536, 0.8866, 0.4636, 0.9099, 0.4969, 0.862, 0.5306, 0.08252, 0.7212, 0.05762, 0.7199, 0.06024, 0.7016, 0.1092, 0.4464, 0.09835, 0.4643, 0.08683, 0.4453, 0.1063, 0.4008, 0.1141, 0.412, 0.07639, 0.4239, 0.9254, 0.3137, 0.9434, 0.3222, 0.9176, 0.3203, 0.1964, 0.7996, 0.1961, 0.8555, 0.1886, 0.8353, 0.2149, 0.6345, 0.2645, 0.5945, 0.2672, 0.6518, 0.1141, 0.412, 0.08683, 0.4453, 0.05967, 0.4529, 0.2472, 0.4323, 0.2479, 0.4187, 0.2595, 0.4166, 0.05428, 0.7593, 0.04862, 0.7497, 0.1117, 0.7588, 0.2436, 0.524, 0.1884, 0.5485, 0.2354, 0.4737, 0.04849, 0.1135, 0.03518, 0.1097, 0.05846, 0.08313, 0.24, 0.3705, 0.2934, 0.3642, 0.2596, 0.3829, 0.1157, 0.3105, 0.07453, 0.3036, 0.07402, 0.2819, 0.01929, 0.2168, 0.009166, 0.1627, 0.02949, 0.1659, 0.009166, 0.1627, 0.01385, 0.1242, 0.03518, 0.1097, 0.807, 0.4786, 0.8176, 0.4504, 0.8195, 0.4837, 0.1884, 0.5485, 0.1701, 0.5485, 0.2099, 0.4797, 0.02949, 0.1659, 0.03518, 0.1097, 0.03982, 0.1528, 0.07453, 0.3036, 0.09348, 0.3271, 0.02093, 0.282, 0.000266, 0.5512, 0.03499, 0.5414, 0.008255, 0.5719, 0.2593, 0.4667, 0.2629, 0.4379, 0.275, 0.4713, 0.2757, 0.7673, 0.2642, 0.7907, 0.2631, 0.7601, 0.03126, 0.8359, 0.04229, 0.8501, 0.01646, 0.8525, 0.9347, 0.1089, 0.971, 0.09055, 0.9429, 0.1284, 0.8458, 0.5661, 0.8659, 0.5825, 0.8441, 0.6303, 0.8662, 0.3324, 0.8869, 0.3518, 0.8597, 0.3594, 0.1959, 0.8886, 0.2132, 0.9067, 0.2025, 0.9216, 0.9279, 0.1138, 0.9248, 0.1366, 0.916, 0.124, 0.07683, 0.0694, 0.09536, 0.07153, 0.06827, 0.08901, 0.1611, 0.3626, 0.1752, 0.3831, 0.1166, 0.3569, 0.3445, 0.3371, 0.3508, 0.3546, 0.3248, 0.344, 0.1807, 0.03592, 0.174, 0.008193, 0.2481, 0.02589, 0.3593, 0.4476, 0.3526, 0.4136, 0.3629, 0.4283, 0.8275, 0.6287, 0.8441, 0.6303, 0.8324, 0.6476, 0.08683, 0.4453, 0.07207, 0.5025, 0.04037, 0.513, 0.2103, 0.4002, 0.1684, 0.4008, 0.1752, 0.3831, 0.5636, 0.8299, 0.5924, 0.8152, 0.5884, 0.8346, 0.5971, 0.8432, 0.5924, 0.8213, 0.6164, 0.8484, 0.01646, 0.8525, 0.005245, 0.8332, 0.03126, 0.8359, 0.1547, 0.7739, 0.157, 0.8018, 0.143, 0.769, 0.6164, 0.8484, 0.6319, 0.8632, 0.5971, 0.8432, 0.9796, 0.1296, 0.9429, 0.1284, 0.971, 0.09055, 0.1382, 0.8781, 0.1423, 0.8891, 0.1281, 0.9006, 0.1701, 0.5485, 0.1765, 0.5916, 0.1664, 0.6144, 0.8685, 0.157, 0.8818, 0.1728, 0.8559, 0.1768, 0.2808, 0.7241, 0.3045, 0.7238, 0.2833, 0.7351, 0.09664, 0.05273, 0.1183, 0.05426, 0.09536, 0.07153, 0.8842, 0.3778, 0.8924, 0.4135, 0.8527, 0.4657, 0.2678, 0.5287, 0.2593, 0.4667, 0.275, 0.4713, 0.07683, 0.0694, 0.08907, 0.03536, 0.09664, 0.05273, 0.9248, 0.1366, 0.9179, 0.1607, 0.916, 0.124, 0.8357, 0.4831, 0.8527, 0.4657, 0.862, 0.5306, 0.9014, 0.3126, 0.9106, 0.3232, 0.9094, 0.3303, 0.2155, 0.8118, 0.2269, 0.8425, 0.1961, 0.8555, 0.2033, 0.7542, 0.2203, 0.7619, 0.2035, 0.7626, 0.2143, 0.8742, 0.1959, 0.8886, 0.1961, 0.8555, 0.9892, 0.2818, 0.98, 0.2641, 1.0, 0.2744, 0.8463, 0.2636, 0.849, 0.3004, 0.8274, 0.2919, 0.7969, 0.8369, 0.7969, 0.8634, 0.7896, 0.8558, 0.2979, 0.04188, 0.2481, 0.02589, 0.3064, 0.03517, 0.143, 0.769, 0.153, 0.836, 0.1206, 0.7615, 0.09664, 0.05273, 0.09536, 0.07153, 0.07683, 0.0694, 0.03499, 0.5414, 0.03826, 0.5521, 0.02716, 0.5716, 0.8376, 0.2184, 0.8407, 0.228, 0.8322, 0.2366, 0.02093, 0.282, 0.008977, 0.281, 0.0, 0.2155, 0.02093, 0.282, 0.0, 0.2155, 0.01929, 0.2168, 0.1208, 0.04049, 0.1183, 0.05426, 0.09664, 0.05273, 0.1653, 0.7395, 0.1653, 0.7896, 0.157, 0.7422, 0.2203, 0.7619, 0.2239, 0.7801, 0.2035, 0.7626, 0.188, 0.8928, 0.2025, 0.9216, 0.1839, 0.9036, 0.1959, 0.8886, 0.188, 0.8928, 0.1961, 0.8555, 0.275, 0.4713, 0.2629, 0.4379, 0.2837, 0.4366, 0.3305, 0.7045, 0.3467, 0.697, 0.3467, 0.72, 0.03385, 0.6237, 0.05204, 0.676, 0.02679, 0.6668, 0.3508, 0.3546, 0.3706, 0.384, 0.3496, 0.3878, 0.2481, 0.02589, 0.2346, 0.002139, 0.3064, 0.03517, 0.1961, 0.8555, 0.188, 0.8928, 0.1853, 0.8566, 0.9444, 0.2613, 0.9161, 0.1816, 0.947, 0.227, 0.2269, 0.8425, 0.2432, 0.8175, 0.2336, 0.8695, 0.1706, 0.0, 0.174, 0.008193, 0.08907, 0.03536, 0.8748, 0.06428, 0.9004, 0.06706, 0.8721, 0.1145, 0.2432, 0.8175, 0.2155, 0.8118, 0.2239, 0.7801, 0.3064, 0.03517, 0.3706, 0.02317, 0.316, 0.0416, 0.8665, 0.2102, 0.8407, 0.228, 0.8559, 0.1768, 0.9305, 0.122, 0.9347, 0.1089, 0.9348, 0.136, 0.08628, 0.8149, 0.108, 0.8236, 0.04229, 0.8501, 0.3661, 0.4476, 0.3661, 0.4972, 0.3526, 0.4777, 0.03982, 0.1528, 0.04849, 0.1135, 0.06711, 0.1354, 0.6936, 0.8432, 0.6992, 0.8152, 0.6992, 0.8586, 0.3673, 0.5335, 0.3673, 0.5477, 0.3605, 0.5416, 0.8613, 0.0338, 0.8459, 0.0, 0.8613, 0.01297, 0.2271, 0.3457, 0.2548, 0.3309, 0.2602, 0.3457, 0.8176, 0.4504, 0.8335, 0.4546, 0.8195, 0.4837, 0.02716, 0.5716, 0.04386, 0.5947, 0.05553, 0.6262, 0.0, 0.5693, 0.008255, 0.5719, 0.01068, 0.62, 0.648, 0.8659, 0.6403, 0.8407, 0.6755, 0.8697, 0.216, 0.5722, 0.2968, 0.5308, 0.2149, 0.6345, 0.8685, 0.157, 0.8721, 0.1145, 0.8922, 0.1395, 0.2659, 0.8857, 0.247, 0.8379, 0.2642, 0.7907, 0.9529, 0.2843, 0.9529, 0.3091, 0.9359, 0.2927, 0.9632, 0.0509, 0.9685, 0.03736, 0.9713, 0.06674, 0.2968, 0.5308, 0.2678, 0.5287, 0.2758, 0.508, 0.08907, 0.03536, 0.1208, 0.04049, 0.09664, 0.05273, 0.2968, 0.5308, 0.2645, 0.5945, 0.2149, 0.6345, 0.9912, 0.2455, 0.9654, 0.1944, 0.998, 0.189, 0.971, 0.09055, 0.9549, 0.08258, 0.9713, 0.06674, 0.9713, 0.06674, 0.9685, 0.03736, 0.9913, 0.06508, 0.9654, 0.1944, 0.9293, 0.1606, 0.998, 0.189, 0.8939, 0.04466, 0.9004, 0.06706, 0.8748, 0.06428, 0.9913, 0.06508, 0.956, 0.0, 0.9984, 0.05668, 0.9762, 0.2843, 0.961, 0.2822, 0.9667, 0.2698, 0.08628, 0.8149, 0.03126, 0.8359, 0.04311, 0.8161, 0.8274, 0.2919, 0.8546, 0.3283, 0.8438, 0.3246, 0.1894, 0.3362, 0.2071, 0.3211, 0.2271, 0.3457, 0.8463, 0.2636, 0.8274, 0.2919, 0.8322, 0.2366, 0.3617, 0.3434, 0.3508, 0.3546, 0.3445, 0.3371, 0.3497, 0.83, 0.3412, 0.8215, 0.3571, 0.8125, 0.2099, 0.4797, 0.2351, 0.4355, 0.2472, 0.4323, 0.191, 0.6176, 0.2149, 0.6345, 0.2011, 0.6443, 0.1701, 0.5485, 0.1884, 0.5485, 0.1765, 0.5916, 0.07639, 0.4239, 0.05967, 0.4529, 0.04078, 0.4577, 0.9529, 0.3091, 0.9528, 0.3198, 0.9254, 0.3137, 0.8401, 0.418, 0.8842, 0.3778, 0.8527, 0.4657, 0.1008, 0.8022, 0.08628, 0.8149, 0.09583, 0.7769, 0.05398, 0.8009, 0.09583, 0.7769, 0.04311, 0.8161, 0.09835, 0.4643, 0.09804, 0.5492, 0.08999, 0.5639, 0.8301, 0.5943, 0.8441, 0.6303, 0.8275, 0.6287, 0.1382, 0.8781, 0.1281, 0.9006, 0.1275, 0.8785, 0.3412, 0.8215, 0.3234, 0.8299, 0.3344, 0.8028, 0.8322, 0.2366, 0.8183, 0.2736, 0.8252, 0.2067, 0.2704, 0.9563, 0.2721, 0.9233, 0.2928, 0.9209, 0.1274, 0.3855, 0.1752, 0.3831, 0.1684, 0.4008, 0.3666, 0.5477, 0.3674, 0.5553, 0.3605, 0.5553, 0.1166, 0.3569, 0.1274, 0.3855, 0.06503, 0.3464, 0.04311, 0.8161, 0.03126, 0.8359, 0.02041, 0.8233, 0.947, 0.227, 0.9161, 0.1816, 0.9293, 0.1606, 0.1886, 0.8353, 0.1664, 0.8454, 0.1802, 0.7606, 0.1627, 0.8215, 0.1627, 0.8625, 0.157, 0.8387, 0.2132, 0.9067, 0.2189, 0.9272, 0.2025, 0.9216, 0.1496, 0.7275, 0.1523, 0.71, 0.1664, 0.7395, 0.3345, 0.3576, 0.3496, 0.3878, 0.2934, 0.3642, 0.07143, 0.03876, 0.1081, 0.01028, 0.08907, 0.03536, 0.1208, 0.04049, 0.1743, 0.05837, 0.1183, 0.05426, 0.8326, 0.5481, 0.8357, 0.4831, 0.8458, 0.5661, 0.2327, 0.9072, 0.2392, 0.931, 0.2308, 0.9316, 0.2979, 0.04188, 0.316, 0.0416, 0.2993, 0.05613, 0.3523, 0.7289, 0.352, 0.7447, 0.3277, 0.7487, 0.9014, 0.3126, 0.9094, 0.3303, 0.8795, 0.3072, 0.1611, 0.3626, 0.2271, 0.3457, 0.24, 0.3705, 0.3412, 0.8215, 0.3391, 0.868, 0.3234, 0.8299, 0.8401, 0.418, 0.8527, 0.4657, 0.8335, 0.4546, 0.08027, 0.6518, 0.05553, 0.6262, 0.06205, 0.5915, 0.08027, 0.6518, 0.05204, 0.676, 0.05553, 0.6262, 0.5636, 0.8299, 0.5884, 0.8346, 0.585, 0.8542, 0.3579, 0.6802, 0.3693, 0.6484, 0.3693, 0.6694, 0.8922, 0.1395, 0.8818, 0.1728, 0.8685, 0.157, 0.585, 0.8542, 0.5924, 0.8718, 0.5589, 0.8721, 0.3523, 0.7289, 0.3277, 0.7487, 0.3234, 0.734, 0.9094, 0.3303, 0.8776, 0.3304, 0.8795, 0.3072, 0.8407, 0.228, 0.8376, 0.2184, 0.8441, 0.1857, 0.1229, 0.4297, 0.1092, 0.4464, 0.08683, 0.4453, 0.8795, 0.3072, 0.8776, 0.3304, 0.8669, 0.3142, 0.6142, 0.9224, 0.6071, 0.8867, 0.6187, 0.8903, 0.8818, 0.1728, 0.8788, 0.1917, 0.8559, 0.1768, 0.8559, 0.1768, 0.8788, 0.1917, 0.8665, 0.2102, 0.6936, 0.8152, 0.6936, 0.85, 0.6755, 0.831, 0.8669, 0.3142, 0.8776, 0.3304, 0.8546, 0.3283, 0.04037, 0.513, 0.046, 0.5173, 0.02854, 0.5394, 0.2479, 0.4187, 0.2538, 0.4106, 0.2595, 0.4166, 0.9091, 0.1263, 0.8904, 0.1871, 0.8922, 0.1395, 0.8441, 0.1857, 0.8399, 0.2067, 0.8347, 0.172, 0.06205, 0.5915, 0.07476, 0.5558, 0.08202, 0.5559, 0.8559, 0.1768, 0.8441, 0.1857, 0.8474, 0.1594, 0.9529, 0.3091, 0.9254, 0.3137, 0.9359, 0.2927, 0.8818, 0.1728, 0.8922, 0.1395, 0.8904, 0.1871, 0.8401, 0.1139, 0.8721, 0.1145, 0.8474, 0.1594, 0.9293, 0.1606, 0.9248, 0.1366, 0.9348, 0.136, 0.05428, 0.7593, 0.05398, 0.8009, 0.0364, 0.7637, 0.6061, 0.8743, 0.6213, 0.8632, 0.6187, 0.8903, 0.1547, 0.3374, 0.1789, 0.3173, 0.1894, 0.3362, 0.8505, 0.2766, 0.8463, 0.2636, 0.8801, 0.2149, 0.364, 0.8028, 0.3433, 0.7894, 0.3672, 0.7964, 0.2344, 0.7114, 0.1994, 0.6735, 0.2318, 0.679, 0.258, 0.6881, 0.153, 0.836, 0.143, 0.769, 0.157, 0.8018, 0.2593, 0.4667, 0.2436, 0.524, 0.2354, 0.4737, 0.0, 0.2155, 0.009166, 0.1627, 0.01929, 0.2168, 0.191, 0.6176, 0.2011, 0.6443, 0.1754, 0.6444, 0.1664, 0.6144, 0.1229, 0.4297, 0.131, 0.4377, 0.1092, 0.4464, 0.2721, 0.9233, 0.2659, 0.8857, 0.2928, 0.9209, 0.9762, 0.2843, 0.9667, 0.2698, 0.98, 0.2641, 0.9892, 0.2818, 0.8474, 0.1594, 0.8721, 0.1145, 0.8685, 0.157, 0.3103, 0.7162, 0.3147, 0.697, 0.3305, 0.7162, 0.06756, 0.5582, 0.03826, 0.5521, 0.07207, 0.5025, 0.09835, 0.4643, 0.1382, 0.8781, 0.1447, 0.8742, 0.1423, 0.8891, 0.106, 0.6559, 0.09569, 0.6713, 0.08027, 0.6518, 0.09604, 0.6369, 0.5589, 0.8721, 0.5502, 0.8479, 0.5636, 0.8299, 0.585, 0.8542, 0.6086, 0.8152, 0.6395, 0.8376, 0.6119, 0.8233, 0.03364, 0.6906, 0.02679, 0.6668, 0.05204, 0.676, 0.05762, 0.7199, 0.9654, 0.1944, 0.947, 0.227, 0.9293, 0.1606, 0.807, 0.1311, 0.8215, 0.07248, 0.8401, 0.1139, 0.8347, 0.172, 0.247, 0.8681, 0.2336, 0.8695, 0.2432, 0.8175, 0.2354, 0.4737, 0.2472, 0.4323, 0.2629, 0.4379, 0.2593, 0.4667, 0.8458, 0.5661, 0.862, 0.5306, 0.8659, 0.5825, 0.2659, 0.8857, 0.2642, 0.7907, 0.2892, 0.848, 0.2928, 0.9209, 0.06205, 0.5915, 0.05553, 0.6262, 0.04386, 0.5947, 0.05204, 0.676, 0.03385, 0.6237, 0.05553, 0.6262, 0.8842, 0.3778, 0.8401, 0.418, 0.8597, 0.3594, 0.2595, 0.2968, 0.2686, 0.3162, 0.2548, 0.3309, 0.2071, 0.3211, 0.9161, 0.1816, 0.9179, 0.1607, 0.9293, 0.1606, 0.9845, 0.9449, 0.9845, 0.9799, 0.981, 0.9799, 0.981, 0.9449, 0.981, 0.9449, 0.981, 0.9799, 0.9775, 0.9799, 0.9775, 0.9449, 0.9775, 0.9449, 0.9775, 0.9799, 0.974, 0.9799, 0.974, 0.9449, 0.974, 0.9449, 0.974, 0.9799, 0.9705, 0.9799, 0.9705, 0.9449, 0.9705, 0.9449, 0.9705, 0.9799, 0.967, 0.9799, 0.967, 0.9449, 0.967, 0.9449, 0.967, 0.9799, 0.9635, 0.9799, 0.9635, 0.9449, 0.9635, 0.9449, 0.9635, 0.9799, 0.96, 0.9799, 0.96, 0.9449, 0.96, 0.9449, 0.96, 0.9799, 0.9566, 0.9799, 0.9566, 0.9449, 0.9566, 0.9449, 0.9566, 0.9799, 0.9531, 0.9799, 0.9531, 0.9449, 0.9531, 0.9449, 0.9531, 0.9799, 0.9496, 0.9799, 0.9496, 0.9449, 0.9496, 0.9449, 0.9496, 0.9799, 0.9461, 0.9799, 0.9461, 0.9449, 0.9461, 0.9449, 0.9461, 0.9799, 0.9426, 0.9799, 0.9426, 0.9449, 0.9426, 0.9449, 0.9426, 0.9799, 0.9391, 0.9799, 0.9391, 0.9449, 0.9391, 0.9449, 0.9391, 0.9799, 0.9356, 0.9799, 0.9356, 0.9449, 0.9356, 0.9449, 0.9356, 0.9799, 0.9321, 0.9799, 0.9321, 0.9449, 0.9321, 0.9449, 0.9321, 0.9799, 0.9286, 0.9799, 0.9286, 0.9449, 0.9286, 0.9449, 0.9286, 0.9799, 0.9251, 0.9799, 0.9251, 0.9449, 0.9251, 0.9449, 0.9251, 0.9799, 0.9216, 0.9799, 0.9216, 0.9449, 0.9216, 0.9449, 0.9216, 0.9799, 0.9181, 0.9799, 0.9181, 0.9449, 0.9181, 0.9449, 0.9181, 0.9799, 0.9146, 0.9799, 0.9146, 0.9449, 0.9845, 0.9449, 0.981, 0.9449, 0.981, 0.9799, 0.9845, 0.9799, 0.981, 0.9449, 0.9775, 0.9449, 0.9775, 0.9799, 0.981, 0.9799, 0.9775, 0.9449, 0.974, 0.9449, 0.974, 0.9799, 0.9775, 0.9799, 0.974, 0.9449, 0.9705, 0.9449, 0.9705, 0.9799, 0.974, 0.9799, 0.9705, 0.9449, 0.967, 0.9449, 0.967, 0.9799, 0.9705, 0.9799, 0.967, 0.9449, 0.9635, 0.9449, 0.9635, 0.9799, 0.967, 0.9799, 0.9635, 0.9449, 0.96, 0.9449, 0.96, 0.9799, 0.9635, 0.9799, 0.96, 0.9449, 0.9566, 0.9449, 0.9566, 0.9799, 0.96, 0.9799, 0.9566, 0.9449, 0.9531, 0.9449, 0.9531, 0.9799, 0.9566, 0.9799, 0.9531, 0.9449, 0.9496, 0.9449, 0.9496, 0.9799, 0.9531, 0.9799, 0.9496, 0.9449, 0.9461, 0.9449, 0.9461, 0.9799, 0.9496, 0.9799, 0.9461, 0.9449, 0.9426, 0.9449, 0.9426, 0.9799, 0.9461, 0.9799, 0.9426, 0.9449, 0.9391, 0.9449, 0.9391, 0.9799, 0.9426, 0.9799, 0.9391, 0.9449, 0.9356, 0.9449, 0.9356, 0.9799, 0.9391, 0.9799, 0.9356, 0.9449, 0.9321, 0.9449, 0.9321, 0.9799, 0.9356, 0.9799, 0.9321, 0.9449, 0.9286, 0.9449, 0.9286, 0.9799, 0.9321, 0.9799, 0.9286, 0.9449, 0.9251, 0.9449, 0.9251, 0.9799, 0.9286, 0.9799, 0.9251, 0.9449, 0.9216, 0.9449, 0.9216, 0.9799, 0.9251, 0.9799, 0.9216, 0.9449, 0.9181, 0.9449, 0.9181, 0.9799, 0.9216, 0.9799, 0.9181, 0.9449, 0.9146, 0.9449, 0.9146, 0.9799, 0.9181, 0.9799, 0.9845, 0.9449, 0.981, 0.9449, 0.981, 0.9449, 0.9845, 0.9449, 0.981, 0.9799, 0.9845, 0.9799, 0.9845, 0.9799, 0.981, 0.9799, 0.981, 0.9449, 0.9775, 0.9449, 0.9775, 0.9449, 0.981, 0.9449, 0.9775, 0.9799, 0.981, 0.9799, 0.981, 0.9799, 0.9775, 0.9799, 0.9775, 0.9449, 0.974, 0.9449, 0.974, 0.9449, 0.9775, 0.9449, 0.974, 0.9799, 0.9775, 0.9799, 0.9775, 0.9799, 0.974, 0.9799, 0.974, 0.9449, 0.9705, 0.9449, 0.9705, 0.9449, 0.974, 0.9449, 0.9705, 0.9799, 0.974, 0.9799, 0.974, 0.9799, 0.9705, 0.9799, 0.9705, 0.9449, 0.967, 0.9449, 0.967, 0.9449, 0.9705, 0.9449, 0.967, 0.9799, 0.9705, 0.9799, 0.9705, 0.9799, 0.967, 0.9799, 0.967, 0.9449, 0.9635, 0.9449, 0.9635, 0.9449, 0.967, 0.9449, 0.9635, 0.9799, 0.967, 0.9799, 0.967, 0.9799, 0.9635, 0.9799, 0.9635, 0.9449, 0.96, 0.9449, 0.96, 0.9449, 0.9635, 0.9449, 0.96, 0.9799, 0.9635, 0.9799, 0.9635, 0.9799, 0.96, 0.9799, 0.96, 0.9449, 0.9566, 0.9449, 0.9566, 0.9449, 0.96, 0.9449, 0.9566, 0.9799, 0.96, 0.9799, 0.96, 0.9799, 0.9566, 0.9799, 0.9566, 0.9449, 0.9531, 0.9449, 0.9531, 0.9449, 0.9566, 0.9449, 0.9531, 0.9799, 0.9566, 0.9799, 0.9566, 0.9799, 0.9531, 0.9799, 0.9531, 0.9449, 0.9496, 0.9449, 0.9496, 0.9449, 0.9531, 0.9449, 0.9496, 0.9799, 0.9531, 0.9799, 0.9531, 0.9799, 0.9496, 0.9799, 0.9496, 0.9449, 0.9461, 0.9449, 0.9461, 0.9449, 0.9496, 0.9449, 0.9461, 0.9799, 0.9496, 0.9799, 0.9496, 0.9799, 0.9461, 0.9799, 0.9461, 0.9449, 0.9426, 0.9449, 0.9426, 0.9449, 0.9461, 0.9449, 0.9426, 0.9799, 0.9461, 0.9799, 0.9461, 0.9799, 0.9426, 0.9799, 0.9426, 0.9449, 0.9391, 0.9449, 0.9391, 0.9449, 0.9426, 0.9449, 0.9391, 0.9799, 0.9426, 0.9799, 0.9426, 0.9799, 0.9391, 0.9799, 0.9391, 0.9449, 0.9356, 0.9449, 0.9356, 0.9449, 0.9391, 0.9449, 0.9356, 0.9799, 0.9391, 0.9799, 0.9391, 0.9799, 0.9356, 0.9799, 0.9356, 0.9449, 0.9321, 0.9449, 0.9321, 0.9449, 0.9356, 0.9449, 0.9321, 0.9799, 0.9356, 0.9799, 0.9356, 0.9799, 0.9321, 0.9799, 0.9321, 0.9449, 0.9286, 0.9449, 0.9286, 0.9449, 0.9321, 0.9449, 0.9286, 0.9799, 0.9321, 0.9799, 0.9321, 0.9799, 0.9286, 0.9799, 0.9286, 0.9449, 0.9251, 0.9449, 0.9251, 0.9449, 0.9286, 0.9449, 0.9251, 0.9799, 0.9286, 0.9799, 0.9286, 0.9799, 0.9251, 0.9799, 0.9251, 0.9449, 0.9216, 0.9449, 0.9216, 0.9449, 0.9251, 0.9449, 0.9216, 0.9799, 0.9251, 0.9799, 0.9251, 0.9799, 0.9216, 0.9799, 0.9216, 0.9449, 0.9181, 0.9449, 0.9181, 0.9449, 0.9216, 0.9449, 0.9181, 0.9799, 0.9216, 0.9799, 0.9216, 0.9799, 0.9181, 0.9799, 0.9181, 0.9449, 0.9146, 0.9449, 0.9146, 0.9449, 0.9181, 0.9449, 0.9146, 0.9799, 0.9181, 0.9799, 0.9181, 0.9799, 0.9146, 0.9799, 0.6261, 0.3548, 0.6403, 0.7383, 0.6056, 0.4154, 0.6261, 0.3548, 0.6992, 0.688, 0.6756, 0.6987, 0.3693, 0.6484, 0.3498, 0.565, 0.3693, 0.5557, 0.484, 0.3802, 0.4775, 0.2608, 0.534, 0.226, 0.4446, 0.2673, 0.4886, 0.09675, 0.4775, 0.2608, 0.5863, 0.2459, 0.6096, 0.2464, 0.6261, 0.3548, 0.484, 0.3802, 0.4434, 0.5739, 0.4505, 0.3655, 0.5863, 0.2459, 0.6056, 0.4154, 0.5916, 0.5539, 0.4434, 0.5739, 0.484, 0.3802, 0.515, 0.3592, 0.7373, 0.2483, 0.7514, 0.275, 0.7418, 0.5262, 0.793, 0.6485, 0.7753, 0.759, 0.7567, 0.6438, 0.4775, 0.2608, 0.5243, 0.119, 0.534, 0.226, 0.4886, 0.09675, 0.5243, 0.119, 0.4775, 0.2608, 0.6403, 0.7383, 0.6048, 0.6571, 0.5916, 0.5539, 0.7814, 0.5445, 0.7567, 0.6438, 0.7418, 0.5262, 0.6403, 0.7383, 0.6521, 0.7867, 0.5991, 0.8111, 0.8686, 0.8916, 0.8428, 0.7388, 0.8895, 0.7964, 0.8686, 0.8916, 0.807, 0.7273, 0.8428, 0.7388, 0.398, 0.8384, 0.4526, 0.8285, 0.3997, 0.8527, 0.5243, 0.119, 0.5502, 0.06599, 0.534, 0.226, 0.9088, 0.7826, 0.8782, 0.7268, 0.9088, 0.6796, 0.9088, 0.7826, 0.8895, 0.7964, 0.8782, 0.7268, 0.4886, 0.09675, 0.5187, 0.06645, 0.5243, 0.119, 0.4033, 0.9346, 0.3829, 0.9061, 0.3706, 0.8084, 0.4478, 0.8959, 0.4526, 0.9352, 0.4033, 0.9346, 0.9231, 0.7869, 0.982, 0.7947, 0.9354, 0.8906, 0.9333, 0.7554, 0.982, 0.7441, 0.982, 0.7947, 0.4723, 0.09694, 0.5079, 0.05097, 0.5187, 0.06645, 0.6521, 0.7867, 0.644, 0.8152, 0.5991, 0.8111, 0.3103, 0.6548, 0.3315, 0.6603, 0.3353, 0.697, 0.3116, 0.5557, 0.3498, 0.5755, 0.3349, 0.6388, 0.3116, 0.5557, 0.3349, 0.6388, 0.3103, 0.6548, 0.8819, 0.6791, 0.8101, 0.6722, 0.8473, 0.6493, 0.8782, 0.7268, 0.8101, 0.6722, 0.8819, 0.6791, 0.8428, 0.7388, 0.8101, 0.6722, 0.8782, 0.7268, 0.5079, 0.05097, 0.4621, 0.02232, 0.5397, 0.004296, 0.4225, 0.1135, 0.3878, 0.128, 0.4621, 0.02232, 0.3315, 0.6603, 0.3349, 0.6388, 0.3498, 0.6856, 0.7514, 0.275, 0.746, 0.1502, 0.7692, 0.2868, 0.9351, 0.473, 0.9179, 0.45, 0.9382, 0.3805, 0.5757, 0.2967, 0.5502, 0.1431, 0.5863, 0.2459, 0.9503, 0.5102, 0.9351, 0.473, 0.9741, 0.4416, 0.9741, 0.4416, 0.9382, 0.3805, 0.9655, 0.3395, 0.4187, 0.5444, 0.393, 0.6915, 0.4114, 0.5168, 0.5863, 0.2459, 0.5882, 0.1465, 0.6096, 0.2464, 0.6096, 0.2464, 0.5882, 0.1465, 0.6364, 0.1541, 0.9503, 0.5102, 0.9741, 0.4416, 0.9847, 0.519, 0.7528, 0.04859, 0.7482, 0.01345, 0.7894, 0.004306, 0.7807, 0.1318, 0.7528, 0.04859, 0.807, 0.04868, 0.4357, 0.7422, 0.4034, 0.7758, 0.393, 0.6915, 0.5694, 0.05802, 0.5898, 0.01216, 0.6162, 0.01374, 0.5882, 0.1465, 0.6265, 0.06132, 0.6364, 0.1541, 0.7156, 0.09828, 0.7528, 0.04859, 0.746, 0.1502, 0.4751, 0.6496, 0.5009, 0.745, 0.4357, 0.7422, 0.7896, 0.8223, 0.746, 0.8532, 0.7144, 0.8176, 0.5009, 0.745, 0.5177, 0.7479, 0.4928, 0.7815, 0.6265, 0.06132, 0.6162, 0.01374, 0.6772, 0.03494, 0.6265, 0.06132, 0.6772, 0.03494, 0.669, 0.07966, 0.4357, 0.7422, 0.4928, 0.7815, 0.4252, 0.7958, 0.4357, 0.7422, 0.4252, 0.7958, 0.4034, 0.7758, 0.7144, 0.8176, 0.746, 0.8532, 0.6992, 0.8432, 0.6992, 0.8432, 0.746, 0.8532, 0.7274, 0.8618, 0.7193, 0.9019, 0.744, 0.888, 0.7477, 0.9239, 0.744, 0.888, 0.767, 0.8896, 0.7477, 0.9239, 0.4928, 0.7815, 0.4601, 0.8084, 0.4252, 0.7958, 0.7128, 0.01635, 0.7196, 0.0, 0.7482, 0.01345, 0.4659, 0.8677, 0.4526, 0.8496, 0.4998, 0.8084, 0.4136, 0.02579, 0.4621, 0.02232, 0.3706, 0.08481, 0.8473, 0.6493, 0.8101, 0.6722, 0.8242, 0.6527, 0.7418, 0.5262, 0.721, 0.4292, 0.7373, 0.2483, 0.7692, 0.2868, 0.7418, 0.5262, 0.7514, 0.275, 0.9594, 0.5549, 0.9728, 0.6492, 0.9324, 0.6969, 0.6056, 0.4154, 0.6403, 0.7383, 0.5916, 0.5539, 0.515, 0.3592, 0.484, 0.3802, 0.534, 0.226, 0.484, 0.3802, 0.4505, 0.3655, 0.4775, 0.2608, 0.4505, 0.3655, 0.4446, 0.2673, 0.4775, 0.2608, 0.7514, 0.275, 0.7156, 0.09828, 0.746, 0.1502, 0.4478, 0.8959, 0.4033, 0.9346, 0.3997, 0.8527, 0.4526, 0.8285, 0.9847, 0.519, 0.9594, 0.5549, 0.9503, 0.5102, 0.4505, 0.3655, 0.4434, 0.5739, 0.4187, 0.5444, 0.6261, 0.3548, 0.6096, 0.2464, 0.6289, 0.2317, 0.9594, 0.5549, 0.9201, 0.6055, 0.9503, 0.5102, 0.6056, 0.4154, 0.5863, 0.2459, 0.6261, 0.3548, 0.9594, 0.5549, 0.9847, 0.519, 0.9728, 0.6492, 0.7814, 0.5445, 0.793, 0.6485, 0.7567, 0.6438, 0.793, 0.6485, 0.807, 0.7321, 0.7753, 0.759, 0.6403, 0.7383, 0.6261, 0.3548, 0.6756, 0.6987, 0.7418, 0.5262, 0.7567, 0.6438, 0.6992, 0.6997, 0.7567, 0.6438, 0.7422, 0.7247, 0.6992, 0.6997, 0.7567, 0.6438, 0.7753, 0.759, 0.7422, 0.7247, 0.4886, 0.09675, 0.4723, 0.09694, 0.5187, 0.06645, 0.5502, 0.28, 0.534, 0.226, 0.5502, 0.06599, 0.6403, 0.7383, 0.6756, 0.6987, 0.6521, 0.7867, 0.398, 0.8384, 0.444, 0.8231, 0.4526, 0.8285, 0.6756, 0.6987, 0.6992, 0.688, 0.6521, 0.7867, 0.7753, 0.759, 0.807, 0.7321, 0.7494, 0.8012, 0.3997, 0.8527, 0.4033, 0.9346, 0.3706, 0.8084, 0.9088, 0.6796, 0.8782, 0.7268, 0.8819, 0.6791, 0.9174, 0.8536, 0.9231, 0.7869, 0.9354, 0.8906, 0.5243, 0.119, 0.5187, 0.06645, 0.5502, 0.06599, 0.9231, 0.7869, 0.9333, 0.7554, 0.982, 0.7947, 0.8782, 0.7268, 0.8895, 0.7964, 0.8428, 0.7388, 0.9179, 0.45, 0.9351, 0.473, 0.9329, 0.5346, 0.5349, 0.8841, 0.4756, 0.9141, 0.4659, 0.8677, 0.4979, 0.9205, 0.4756, 0.9141, 0.5349, 0.8841, 0.3353, 0.697, 0.3315, 0.6603, 0.3498, 0.6856, 0.3103, 0.6548, 0.3349, 0.6388, 0.3315, 0.6603, 0.5367, 0.8356, 0.5349, 0.8841, 0.4998, 0.8084, 0.5349, 0.8841, 0.5323, 0.9258, 0.4979, 0.9205, 0.8825, 0.6536, 0.8819, 0.6791, 0.8473, 0.6493, 0.8428, 0.7388, 0.807, 0.7273, 0.8101, 0.6722, 0.5502, 0.06599, 0.5079, 0.05097, 0.5397, 0.004296, 0.5187, 0.06645, 0.5079, 0.05097, 0.5502, 0.06599, 0.5079, 0.05097, 0.4225, 0.1135, 0.4621, 0.02232, 0.4001, 0.1451, 0.3878, 0.128, 0.4225, 0.1135, 0.3878, 0.128, 0.3706, 0.08481, 0.4621, 0.02232, 0.4434, 0.5739, 0.4751, 0.6496, 0.4357, 0.7422, 0.7692, 0.2868, 0.746, 0.1502, 0.7807, 0.1318, 0.9503, 0.5102, 0.9329, 0.5346, 0.9351, 0.473, 0.5863, 0.2459, 0.5502, 0.1431, 0.5882, 0.1465, 0.9741, 0.4416, 0.9351, 0.473, 0.9382, 0.3805, 0.9741, 0.4416, 0.9655, 0.3395, 0.9847, 0.3492, 0.9382, 0.3805, 0.9179, 0.45, 0.9099, 0.3745, 0.807, 0.04868, 0.7528, 0.04859, 0.7894, 0.004306, 0.9382, 0.3805, 0.9099, 0.3745, 0.94, 0.3324, 0.9382, 0.3805, 0.94, 0.3324, 0.9655, 0.3395, 0.7156, 0.09828, 0.7128, 0.01635, 0.7528, 0.04859, 0.5882, 0.1465, 0.5694, 0.05802, 0.6265, 0.06132, 0.6265, 0.06132, 0.5694, 0.05802, 0.6162, 0.01374, 0.7528, 0.04859, 0.7128, 0.01635, 0.7482, 0.01345, 0.6364, 0.1541, 0.6265, 0.06132, 0.669, 0.07966, 0.7473, 0.8012, 0.7896, 0.8223, 0.7144, 0.8176, 0.6162, 0.01374, 0.6501, 0.0, 0.6772, 0.03494, 0.767, 0.8896, 0.746, 0.8532, 0.7804, 0.8494, 0.744, 0.888, 0.746, 0.8532, 0.767, 0.8896, 0.4357, 0.7422, 0.5009, 0.745, 0.4928, 0.7815, 0.669, 0.07966, 0.6772, 0.03494, 0.6992, 0.0517, 0.7896, 0.8223, 0.7804, 0.8494, 0.746, 0.8532, 0.7193, 0.9019, 0.7274, 0.8618, 0.744, 0.888, 0.744, 0.888, 0.7274, 0.8618, 0.746, 0.8532, 0.7713, 0.924, 0.7477, 0.9239, 0.767, 0.8896, 0.7896, 0.8873, 0.7713, 0.924, 0.767, 0.8896, 0.7804, 0.8494, 0.7896, 0.8873, 0.767, 0.8896, 0.4659, 0.8677, 0.4998, 0.8084, 0.5349, 0.8841, 0.4756, 0.9141, 0.4566, 0.9258, 0.4659, 0.8677, 0.4748, 0.0, 0.5397, 0.004296, 0.4621, 0.02232, 0.7692, 0.2868, 0.7814, 0.5445, 0.7418, 0.5262, 0.7692, 0.2868, 0.7873, 0.237, 0.7814, 0.5445, 0.6261, 0.3548, 0.6887, 0.5324, 0.6992, 0.688, 0.3103, 0.4305, 0.3526, 0.4008, 0.3526, 0.5557, 0.9717, 0.7441, 0.9324, 0.6969, 0.9728, 0.6492, 0.4434, 0.5739, 0.4357, 0.7422, 0.393, 0.6915, 0.4187, 0.5444, 0.9333, 0.7554, 0.9231, 0.7869, 0.9099, 0.7819, 0.8819, 0.6791, 0.8825, 0.6536, 0.9088, 0.6796, 0.5694, 0.05802, 0.5882, 0.1465, 0.5502, 0.1431, 0.7528, 0.04859, 0.7807, 0.1318, 0.746, 0.1502])
me_cylinder_002.materials.append(mat_material_002)
me_cylinder_002.use_remesh_fix_poles = True
me_cylinder_002.use_remesh_preserve_attributes = False
me_cylinder_002.use_mirror_vertex_groups = False
me_cylinder_002.update()

# ---- objects
ob_light = bpy.data.objects.new('Light', light_light)
ob_camera = bpy.data.objects.new('Camera', cam_camera)
ob_cylinder_002 = bpy.data.objects.new('Cylinder.002', me_cylinder_002)

# ---- transforms, parenting, visibility, modifiers, constraints
ob_light.location = (5.386, -3.598, 6.043)
ob_light.rotation_euler = (0.69, -0.4822, 1.472)
ob_light.lock_rotations_4d = False
ob_light.empty_display_type = 'ARROWS'
ob_light.color = (0.0, 0.0, 0.0, 0.0)
ob_light.lineart.crease_threshold = 0.0
ob_camera.location = (7.359, -6.926, 4.958)
ob_camera.rotation_euler = (1.109, 0.0, 0.8149)
ob_camera.lock_rotations_4d = False
ob_camera.empty_display_type = 'ARROWS'
ob_camera.color = (0.0, 0.0, 0.0, 0.0)
ob_camera.display_type = 'WIRE'
ob_camera.lineart.crease_threshold = 0.0
ob_cylinder_002.location = (0.0, 0.0, 0.0)
ob_cylinder_002.scale = (0.2754, 0.2754, 0.2754)
ob_cylinder_002.lineart.crease_threshold = 0.0
_m = ob_cylinder_002.modifiers.new('Auto Smooth', 'NODES')
_m.node_group = ng_auto_smooth
_gi = [s.identifier for s in ng_auto_smooth.interface.items_tree if s.item_type == 'SOCKET' and s.in_out == 'INPUT']
_m[_gi[1]] = 1.047  # Angle

# ---- collection membership
col_collection.objects.link(ob_light)
col_collection.objects.link(ob_camera)
col_collection.objects.link(ob_cylinder_002)

# ---- scene / render settings (as saved in the file)
scene.camera = ob_camera
scene.frame_start = 1; scene.frame_end = 250; scene.frame_set(0)
scene.render.engine = 'BLENDER_EEVEE_NEXT'
scene.cycles.use_denoising = False
scene.cycles.samples = 128
scene.cycles.sampling_pattern = 'TABULATED_SOBOL'
scene.cycles.use_adaptive_sampling = False
scene.cycles.use_light_tree = False
scene.view_settings.view_transform = 'Filmic'
bpy.context.view_layer.update()
